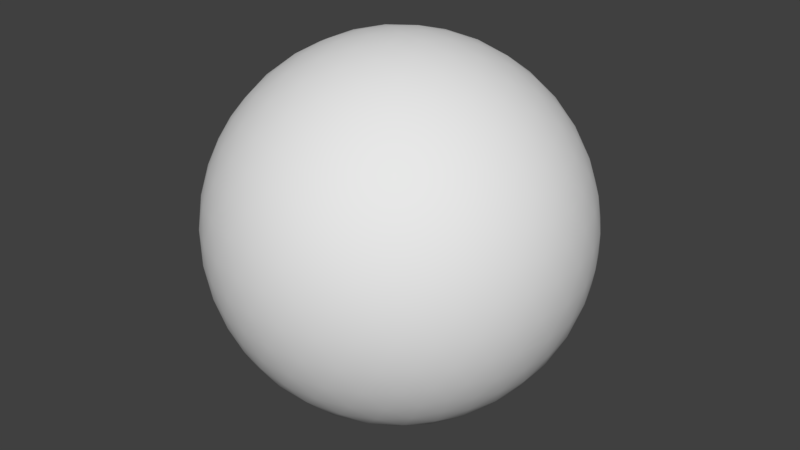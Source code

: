 # Source: Grids.blend  (saved by Blender 2.78.0; exported with 4.5.12 LTS)
import bpy
from mathutils import Matrix  # noqa: F401  (used for matrix-valued properties, if any)

bpy.ops.wm.read_factory_settings(use_empty=True)
scene = bpy.context.scene
scene.name = 'Scene'

# ---- collections
col_collection_1 = bpy.data.collections.new('Collection 1'); scene.collection.children.link(col_collection_1)

# ---- world
world_world = bpy.data.worlds.new('World'); scene.world = world_world
world_world.color = (0.05088, 0.05088, 0.05088)
world_world.use_sun_shadow = False
world_world.sun_shadow_jitter_overblur = 0.0
world_world.cycles.sampling_method = 'MANUAL'

# ---- meshes
me_icosphere_009 = bpy.data.meshes.new('Icosphere.009')
me_icosphere_009.from_pydata([(2.536e-08, 1.209e-08, -5.681), (4.111, -2.987, -2.541), (-1.57, -4.833, -2.541), (-5.082, 1.209e-08, -2.541), (-1.57, 4.833, -2.541), (4.111, 2.987, -2.541), (1.57, -4.833, 2.541), (-4.111, -2.987, 2.541), (-4.111, 2.987, 2.541), (1.57, 4.833, 2.541), (5.082, 1.209e-08, 2.541), (2.536e-08, 1.209e-08, 5.681), (-1.447, -4.455, -3.215), (-1.275, -3.923, -3.907), (-1.051, -3.234, -4.552), (-0.7881, -2.425, -5.077), (-0.5098, -1.569, -5.437), (-0.2412, -0.7425, -5.628), (0.6316, -0.4589, -5.628), (1.335, -0.9698, -5.437), (2.063, -1.499, -5.077), (2.751, -1.999, -4.552), (3.337, -2.424, -3.907), (3.79, -2.753, -3.215), (3.548, -3.496, -2.733), (2.827, -3.994, -2.887), (1.963, -4.424, -2.975), (1.012, -4.733, -2.975), (0.06021, -4.893, -2.887), (-0.8159, -4.914, -2.733), (4.421, 2.294, -2.733), (4.672, 1.455, -2.887), (4.814, 0.4997, -2.975), (4.814, -0.4997, -2.975), (4.672, -1.455, -2.887), (4.421, -2.294, -2.733), (0.6316, 0.4589, -5.628), (1.335, 0.9698, -5.437), (2.063, 1.499, -5.077), (2.751, 1.999, -4.552), (3.337, 2.424, -3.907), (3.79, 2.753, -3.215), (-4.684, 1.695e-08, -3.215), (-4.125, 2.088e-08, -3.907), (-3.4, 2.311e-08, -4.552), (-2.55, 2.311e-08, -5.077), (-1.65, 2.088e-08, -5.437), (-0.7807, 1.695e-08, -5.628), (-2.228, -4.455, -2.733), (-2.925, -3.923, -2.887), (-3.601, -3.234, -2.975), (-4.188, -2.425, -2.975), (-4.635, -1.569, -2.887), (-4.926, -0.7425, -2.733), (-1.447, 4.455, -3.215), (-1.275, 3.923, -3.907), (-1.051, 3.234, -4.552), (-0.7881, 2.425, -5.077), (-0.5098, 1.569, -5.437), (-0.2412, 0.7425, -5.628), (-4.926, 0.7425, -2.733), (-4.635, 1.569, -2.887), (-4.188, 2.425, -2.975), (-3.601, 3.234, -2.975), (-2.925, 3.923, -2.887), (-2.228, 4.455, -2.733), (-0.8159, 4.914, -2.733), (0.06021, 4.893, -2.887), (1.012, 4.733, -2.975), (1.963, 4.424, -2.975), (2.827, 3.994, -2.887), (3.548, 3.496, -2.733), (5.316, -0.4589, 1.952), (5.46, -0.9698, 1.237), (5.464, -1.499, 0.4251), (5.301, -1.999, -0.4251), (4.987, -2.424, -1.237), (4.57, -2.753, -1.952), (4.57, 2.753, -1.952), (4.987, 2.424, -1.237), (5.301, 1.999, -0.4251), (5.464, 1.499, 0.4251), (5.46, 0.9698, 1.237), (5.316, 0.4589, 1.952), (1.206, -5.198, 1.952), (0.7648, -5.492, 1.237), (0.2627, -5.659, 0.4251), (-0.2627, -5.659, -0.4251), (-0.7648, -5.492, -1.237), (-1.206, -5.198, -1.952), (4.031, -3.496, -1.952), (3.847, -3.994, -1.237), (3.539, -4.424, -0.4251), (3.114, -4.733, 0.4251), (2.609, -4.893, 1.237), (2.079, -4.914, 1.952), (-4.57, -2.753, 1.952), (-4.987, -2.424, 1.237), (-5.301, -1.999, 0.4251), (-5.464, -1.499, -0.4251), (-5.46, -0.9698, -1.237), (-5.316, -0.4589, -1.952), (-2.079, -4.914, -1.952), (-2.609, -4.893, -1.237), (-3.114, -4.733, -0.4251), (-3.539, -4.424, 0.4251), (-3.847, -3.994, 1.237), (-4.031, -3.496, 1.952), (-4.031, 3.496, 1.952), (-3.847, 3.994, 1.237), (-3.539, 4.424, 0.4251), (-3.114, 4.733, -0.4251), (-2.609, 4.893, -1.237), (-2.079, 4.914, -1.952), (-5.316, 0.4589, -1.952), (-5.46, 0.9698, -1.237), (-5.464, 1.499, -0.4251), (-5.301, 1.999, 0.4251), (-4.987, 2.424, 1.237), (-4.57, 2.753, 1.952), (2.079, 4.914, 1.952), (2.609, 4.893, 1.237), (3.114, 4.733, 0.4251), (3.539, 4.424, -0.4251), (3.847, 3.994, -1.237), (4.031, 3.496, -1.952), (-1.206, 5.198, -1.952), (-0.7648, 5.492, -1.237), (-0.2627, 5.659, -0.4251), (0.2627, 5.659, 0.4251), (0.7648, 5.492, 1.237), (1.206, 5.198, 1.952), (4.926, -0.7425, 2.733), (4.635, -1.569, 2.887), (4.188, -2.425, 2.975), (3.601, -3.234, 2.975), (2.925, -3.923, 2.887), (2.228, -4.455, 2.733), (0.8159, -4.914, 2.733), (-0.06021, -4.893, 2.887), (-1.012, -4.733, 2.975), (-1.963, -4.424, 2.975), (-2.827, -3.994, 2.887), (-3.548, -3.496, 2.733), (-4.421, -2.294, 2.733), (-4.672, -1.455, 2.887), (-4.814, -0.4997, 2.975), (-4.814, 0.4997, 2.975), (-4.672, 1.455, 2.887), (-4.421, 2.294, 2.733), (-3.548, 3.496, 2.733), (-2.827, 3.994, 2.887), (-1.963, 4.424, 2.975), (-1.012, 4.733, 2.975), (-0.06021, 4.893, 2.887), (0.8159, 4.914, 2.733), (2.228, 4.455, 2.733), (2.925, 3.923, 2.887), (3.601, 3.234, 2.975), (4.188, 2.425, 2.975), (4.635, 1.569, 2.887), (4.926, 0.7425, 2.733), (0.2412, -0.7425, 5.628), (0.5098, -1.569, 5.437), (0.7881, -2.425, 5.077), (1.051, -3.234, 4.552), (1.275, -3.923, 3.907), (1.447, -4.455, 3.215), (4.684, 1.695e-08, 3.215), (4.125, 2.088e-08, 3.907), (3.4, 2.311e-08, 4.552), (2.55, 2.311e-08, 5.077), (1.65, 2.088e-08, 5.437), (0.7807, 1.695e-08, 5.628), (-0.6316, -0.4589, 5.628), (-1.335, -0.9698, 5.437), (-2.063, -1.499, 5.077), (-2.751, -1.999, 4.552), (-3.337, -2.424, 3.907), (-3.79, -2.753, 3.215), (-0.6316, 0.4589, 5.628), (-1.335, 0.9698, 5.437), (-2.063, 1.499, 5.077), (-2.751, 1.999, 4.552), (-3.337, 2.424, 3.907), (-3.79, 2.753, 3.215), (0.2412, 0.7425, 5.628), (0.5098, 1.569, 5.437), (0.7881, 2.425, 5.077), (1.051, 3.234, 4.552), (1.275, 3.923, 3.907), (1.447, 4.455, 3.215), (1.096, 0.7963, 5.518), (2.027, 0.8347, 5.242), (1.42, 1.669, 5.242), (2.953, 0.8488, 4.779), (2.378, 1.727, 4.862), (1.72, 2.547, 4.779), (3.782, 0.8347, 4.157), (3.286, 1.727, 4.301), (2.658, 2.591, 4.301), (1.963, 3.339, 4.157), (4.445, 0.7963, 3.448), (4.053, 1.669, 3.614), (3.505, 2.547, 3.675), (2.84, 3.339, 3.614), (2.131, 3.981, 3.448), (-0.4186, 1.288, 5.518), (-0.1676, 2.185, 5.242), (-1.149, 1.866, 5.242), (0.1053, 3.071, 4.779), (-0.9082, 2.795, 4.862), (-1.89, 2.423, 4.779), (0.3748, 3.855, 4.157), (-0.6275, 3.659, 4.301), (-1.643, 3.329, 4.301), (-2.569, 2.898, 4.157), (0.6162, 4.473, 3.448), (-0.3353, 4.371, 3.614), (-1.339, 4.12, 3.675), (-2.298, 3.733, 3.614), (-3.128, 3.257, 3.448), (-1.355, 2.028e-08, 5.518), (-2.13, 0.5159, 5.242), (-2.13, -0.5159, 5.242), (-2.888, 1.049, 4.779), (-2.939, -8.493e-08, 4.862), (-2.888, -1.049, 4.779), (-3.55, 1.548, 4.157), (-3.674, 0.5338, 4.301), (-3.674, -0.5338, 4.301), (-3.55, -1.548, 4.157), (-4.064, 1.968, 3.448), (-4.26, 1.032, 3.614), (-4.332, 2.507e-08, 3.675), (-4.26, -1.032, 3.614), (-4.064, -1.968, 3.448), (-0.4186, -1.288, 5.518), (-1.149, -1.866, 5.242), (-0.1676, -2.185, 5.242), (-1.89, -2.423, 4.779), (-0.9082, -2.795, 4.862), (0.1053, -3.071, 4.779), (-2.569, -2.898, 4.157), (-1.643, -3.329, 4.301), (-0.6275, -3.659, 4.301), (0.3748, -3.855, 4.157), (-3.128, -3.257, 3.448), (-2.298, -3.733, 3.614), (-1.339, -4.12, 3.675), (-0.3353, -4.371, 3.614), (0.6162, -4.473, 3.448), (1.096, -0.7963, 5.518), (1.42, -1.669, 5.242), (2.027, -0.8347, 5.242), (1.72, -2.547, 4.779), (2.378, -1.727, 4.862), (2.953, -0.8488, 4.779), (1.963, -3.339, 4.157), (2.658, -2.591, 4.301), (3.286, -1.727, 4.301), (3.782, -0.8347, 4.157), (2.131, -3.981, 3.448), (2.84, -3.339, 3.614), (3.505, -2.547, 3.675), (4.053, -1.669, 3.614), (4.445, -0.7963, 3.448), (5.122, 1.288, 2.093), (5.202, 1.866, 1.317), (4.763, 2.185, 2.194), (5.12, 2.423, 0.4463), (4.755, 2.795, 1.362), (4.227, 3.071, 2.231), (4.867, 2.898, -0.4388), (4.582, 3.329, 0.4541), (4.128, 3.659, 1.362), (3.55, 3.855, 2.194), (4.483, 3.257, -1.256), (4.26, 3.733, -0.4389), (3.886, 4.12, 0.4463), (3.383, 4.371, 1.317), (2.808, 4.473, 2.093), (0.3575, 5.27, 2.093), (-0.1676, 5.524, 1.317), (-0.6065, 5.205, 2.194), (-0.7221, 5.618, 0.4463), (-1.189, 5.386, 1.362), (-1.615, 4.969, 2.231), (-1.252, 5.524, -0.4389), (-1.75, 5.386, 0.4541), (-2.204, 5.056, 1.362), (-2.569, 4.568, 2.194), (-1.712, 5.27, -1.256), (-2.234, 5.205, -0.4389), (-2.718, 4.969, 0.4463), (-3.111, 4.568, 1.317), (-3.387, 4.053, 2.093), (-4.901, 1.968, 2.093), (-5.306, 1.548, 1.317), (-5.138, 1.032, 2.194), (-5.566, 1.049, 0.4463), (-5.49, 0.5338, 1.362), (-5.225, 1.892e-07, 2.231), (-5.641, 0.5159, -0.4388), (-5.663, 1.378e-07, 0.4541), (-5.49, -0.5338, 1.362), (-5.138, -1.032, 2.194), (-5.541, 2.028e-08, -1.256), (-5.641, -0.5159, -0.4388), (-5.566, -1.049, 0.4463), (-5.306, -1.548, 1.317), (-4.901, -1.968, 2.093), (-3.387, -4.053, 2.093), (-3.111, -4.568, 1.317), (-2.569, -4.568, 2.194), (-2.718, -4.969, 0.4463), (-2.204, -5.056, 1.362), (-1.615, -4.969, 2.231), (-2.234, -5.205, -0.4389), (-1.75, -5.386, 0.4541), (-1.189, -5.386, 1.362), (-0.6065, -5.205, 2.194), (-1.712, -5.27, -1.256), (-1.252, -5.524, -0.4389), (-0.7221, -5.618, 0.4463), (-0.1676, -5.524, 1.317), (0.3575, -5.27, 2.093), (2.808, -4.473, 2.093), (3.383, -4.371, 1.317), (3.55, -3.855, 2.194), (3.886, -4.12, 0.4463), (4.128, -3.659, 1.362), (4.227, -3.071, 2.231), (4.26, -3.733, -0.4389), (4.582, -3.329, 0.4541), (4.755, -2.795, 1.362), (4.763, -2.185, 2.194), (4.483, -3.257, -1.256), (4.867, -2.898, -0.4388), (5.12, -2.423, 0.4463), (5.202, -1.866, 1.317), (5.122, -1.288, 2.093), (1.712, 5.27, 1.256), (2.234, 5.205, 0.4389), (1.252, 5.524, 0.4389), (2.718, 4.969, -0.4463), (1.75, 5.386, -0.4541), (0.7221, 5.618, -0.4463), (3.111, 4.568, -1.317), (2.204, 5.056, -1.362), (1.189, 5.386, -1.362), (0.1676, 5.524, -1.317), (3.387, 4.053, -2.093), (2.569, 4.568, -2.194), (1.615, 4.969, -2.231), (0.6065, 5.205, -2.194), (-0.3575, 5.27, -2.093), (-4.483, 3.257, 1.256), (-4.26, 3.733, 0.4389), (-4.867, 2.898, 0.4388), (-3.886, 4.12, -0.4463), (-4.582, 3.329, -0.4541), (-5.12, 2.423, -0.4463), (-3.383, 4.371, -1.317), (-4.128, 3.659, -1.362), (-4.755, 2.795, -1.362), (-5.202, 1.866, -1.317), (-2.808, 4.473, -2.093), (-3.55, 3.855, -2.194), (-4.227, 3.071, -2.231), (-4.763, 2.185, -2.194), (-5.122, 1.288, -2.093), (-4.483, -3.257, 1.256), (-4.867, -2.898, 0.4388), (-4.26, -3.733, 0.4389), (-5.12, -2.423, -0.4463), (-4.582, -3.329, -0.4541), (-3.886, -4.12, -0.4463), (-5.202, -1.866, -1.317), (-4.755, -2.795, -1.362), (-4.128, -3.659, -1.362), (-3.383, -4.371, -1.317), (-5.122, -1.288, -2.093), (-4.763, -2.185, -2.194), (-4.227, -3.071, -2.231), (-3.55, -3.855, -2.194), (-2.808, -4.473, -2.093), (1.712, -5.27, 1.256), (1.252, -5.524, 0.4389), (2.234, -5.205, 0.4389), (0.7221, -5.618, -0.4463), (1.75, -5.386, -0.4541), (2.718, -4.969, -0.4463), (0.1676, -5.524, -1.317), (1.189, -5.386, -1.362), (2.204, -5.056, -1.362), (3.111, -4.568, -1.317), (-0.3575, -5.27, -2.093), (0.6065, -5.205, -2.194), (1.615, -4.969, -2.231), (2.569, -4.568, -2.194), (3.387, -4.053, -2.093), (5.541, 2.028e-08, 1.256), (5.641, -0.5159, 0.4388), (5.641, 0.5159, 0.4388), (5.566, -1.049, -0.4463), (5.663, 1.378e-07, -0.4541), (5.566, 1.049, -0.4463), (5.306, -1.548, -1.317), (5.49, -0.5338, -1.362), (5.49, 0.5338, -1.362), (5.306, 1.548, -1.317), (4.901, -1.968, -2.093), (5.138, -1.032, -2.194), (5.225, 2.507e-08, -2.231), (5.138, 1.032, -2.194), (4.901, 1.968, -2.093), (3.128, 3.257, -3.448), (2.569, 2.898, -4.157), (2.298, 3.733, -3.614), (1.89, 2.423, -4.779), (1.643, 3.329, -4.301), (1.339, 4.12, -3.675), (1.149, 1.866, -5.242), (0.9082, 2.795, -4.862), (0.6275, 3.659, -4.301), (0.3353, 4.371, -3.614), (0.4186, 1.288, -5.518), (0.1676, 2.185, -5.242), (-0.1053, 3.071, -4.779), (-0.3748, 3.855, -4.157), (-0.6162, 4.473, -3.448), (-2.131, 3.981, -3.448), (-1.963, 3.339, -4.157), (-2.84, 3.339, -3.614), (-1.72, 2.547, -4.779), (-2.658, 2.591, -4.301), (-3.505, 2.547, -3.675), (-1.42, 1.669, -5.242), (-2.378, 1.727, -4.862), (-3.286, 1.727, -4.301), (-4.053, 1.669, -3.614), (-1.096, 0.7963, -5.518), (-2.027, 0.8347, -5.242), (-2.953, 0.8488, -4.779), (-3.782, 0.8347, -4.157), (-4.445, 0.7963, -3.448), (-4.445, -0.7963, -3.448), (-3.782, -0.8347, -4.157), (-4.053, -1.669, -3.614), (-2.953, -0.8488, -4.779), (-3.286, -1.727, -4.301), (-3.505, -2.547, -3.675), (-2.027, -0.8347, -5.242), (-2.378, -1.727, -4.862), (-2.658, -2.591, -4.301), (-2.84, -3.339, -3.614), (-1.096, -0.7963, -5.518), (-1.42, -1.669, -5.242), (-1.72, -2.547, -4.779), (-1.963, -3.339, -4.157), (-2.131, -3.981, -3.448), (4.064, 1.968, -3.448), (4.26, 1.032, -3.614), (3.55, 1.548, -4.157), (4.332, -8.437e-08, -3.675), (3.674, 0.5338, -4.301), (2.888, 1.049, -4.779), (4.26, -1.032, -3.614), (3.674, -0.5338, -4.301), (2.939, 2.643e-08, -4.862), (2.13, 0.5159, -5.242), (4.064, -1.968, -3.448), (3.55, -1.548, -4.157), (2.888, -1.049, -4.779), (2.13, -0.5159, -5.242), (1.355, 7.161e-08, -5.518), (-0.6162, -4.473, -3.448), (-0.3748, -3.855, -4.157), (0.3353, -4.371, -3.614), (-0.1053, -3.071, -4.779), (0.6275, -3.659, -4.301), (1.339, -4.12, -3.675), (0.1676, -2.185, -5.242), (0.9082, -2.795, -4.862), (1.643, -3.329, -4.301), (2.298, -3.733, -3.614), (0.4186, -1.288, -5.518), (1.149, -1.866, -5.242), (1.89, -2.423, -4.779), (2.569, -2.898, -4.157), (3.128, -3.257, -3.448)], [], [(0, 18, 17), (1, 23, 35), (0, 17, 47), (0, 47, 59), (0, 59, 36), (1, 35, 77), (2, 29, 89), (3, 53, 101), (4, 65, 113), (5, 71, 125), (1, 77, 90), (2, 89, 102), (3, 101, 114), (4, 113, 126), (5, 125, 78), (6, 137, 167), (7, 143, 179), (8, 149, 185), (9, 155, 191), (10, 161, 168), (173, 186, 11), (172, 192, 173), (171, 193, 172), (170, 195, 171), (169, 198, 170), (168, 202, 169), (173, 192, 186), (192, 187, 186), (172, 193, 192), (193, 194, 192), (192, 194, 187), (194, 188, 187), (171, 195, 193), (195, 196, 193), (193, 196, 194), (196, 197, 194), (194, 197, 188), (197, 189, 188), (170, 198, 195), (198, 199, 195), (195, 199, 196), (199, 200, 196), (196, 200, 197), (200, 201, 197), (197, 201, 189), (201, 190, 189), (169, 202, 198), (202, 203, 198), (198, 203, 199), (203, 204, 199), (199, 204, 200), (204, 205, 200), (200, 205, 201), (205, 206, 201), (201, 206, 190), (206, 191, 190), (168, 161, 202), (161, 160, 202), (202, 160, 203), (160, 159, 203), (203, 159, 204), (159, 158, 204), (204, 158, 205), (158, 157, 205), (205, 157, 206), (157, 156, 206), (206, 156, 191), (156, 9, 191), (186, 180, 11), (187, 207, 186), (188, 208, 187), (189, 210, 188), (190, 213, 189), (191, 217, 190), (186, 207, 180), (207, 181, 180), (187, 208, 207), (208, 209, 207), (207, 209, 181), (209, 182, 181), (188, 210, 208), (210, 211, 208), (208, 211, 209), (211, 212, 209), (209, 212, 182), (212, 183, 182), (189, 213, 210), (213, 214, 210), (210, 214, 211), (214, 215, 211), (211, 215, 212), (215, 216, 212), (212, 216, 183), (216, 184, 183), (190, 217, 213), (217, 218, 213), (213, 218, 214), (218, 219, 214), (214, 219, 215), (219, 220, 215), (215, 220, 216), (220, 221, 216), (216, 221, 184), (221, 185, 184), (191, 155, 217), (155, 154, 217), (217, 154, 218), (154, 153, 218), (218, 153, 219), (153, 152, 219), (219, 152, 220), (152, 151, 220), (220, 151, 221), (151, 150, 221), (221, 150, 185), (150, 8, 185), (180, 174, 11), (181, 222, 180), (182, 223, 181), (183, 225, 182), (184, 228, 183), (185, 232, 184), (180, 222, 174), (222, 175, 174), (181, 223, 222), (223, 224, 222), (222, 224, 175), (224, 176, 175), (182, 225, 223), (225, 226, 223), (223, 226, 224), (226, 227, 224), (224, 227, 176), (227, 177, 176), (183, 228, 225), (228, 229, 225), (225, 229, 226), (229, 230, 226), (226, 230, 227), (230, 231, 227), (227, 231, 177), (231, 178, 177), (184, 232, 228), (232, 233, 228), (228, 233, 229), (233, 234, 229), (229, 234, 230), (234, 235, 230), (230, 235, 231), (235, 236, 231), (231, 236, 178), (236, 179, 178), (185, 149, 232), (149, 148, 232), (232, 148, 233), (148, 147, 233), (233, 147, 234), (147, 146, 234), (234, 146, 235), (146, 145, 235), (235, 145, 236), (145, 144, 236), (236, 144, 179), (144, 7, 179), (174, 162, 11), (175, 237, 174), (176, 238, 175), (177, 240, 176), (178, 243, 177), (179, 247, 178), (174, 237, 162), (237, 163, 162), (175, 238, 237), (238, 239, 237), (237, 239, 163), (239, 164, 163), (176, 240, 238), (240, 241, 238), (238, 241, 239), (241, 242, 239), (239, 242, 164), (242, 165, 164), (177, 243, 240), (243, 244, 240), (240, 244, 241), (244, 245, 241), (241, 245, 242), (245, 246, 242), (242, 246, 165), (246, 166, 165), (178, 247, 243), (247, 248, 243), (243, 248, 244), (248, 249, 244), (244, 249, 245), (249, 250, 245), (245, 250, 246), (250, 251, 246), (246, 251, 166), (251, 167, 166), (179, 143, 247), (143, 142, 247), (247, 142, 248), (142, 141, 248), (248, 141, 249), (141, 140, 249), (249, 140, 250), (140, 139, 250), (250, 139, 251), (139, 138, 251), (251, 138, 167), (138, 6, 167), (162, 173, 11), (163, 252, 162), (164, 253, 163), (165, 255, 164), (166, 258, 165), (167, 262, 166), (162, 252, 173), (252, 172, 173), (163, 253, 252), (253, 254, 252), (252, 254, 172), (254, 171, 172), (164, 255, 253), (255, 256, 253), (253, 256, 254), (256, 257, 254), (254, 257, 171), (257, 170, 171), (165, 258, 255), (258, 259, 255), (255, 259, 256), (259, 260, 256), (256, 260, 257), (260, 261, 257), (257, 261, 170), (261, 169, 170), (166, 262, 258), (262, 263, 258), (258, 263, 259), (263, 264, 259), (259, 264, 260), (264, 265, 260), (260, 265, 261), (265, 266, 261), (261, 266, 169), (266, 168, 169), (167, 137, 262), (137, 136, 262), (262, 136, 263), (136, 135, 263), (263, 135, 264), (135, 134, 264), (264, 134, 265), (134, 133, 265), (265, 133, 266), (133, 132, 266), (266, 132, 168), (132, 10, 168), (83, 161, 10), (82, 267, 83), (81, 268, 82), (80, 270, 81), (79, 273, 80), (78, 277, 79), (83, 267, 161), (267, 160, 161), (82, 268, 267), (268, 269, 267), (267, 269, 160), (269, 159, 160), (81, 270, 268), (270, 271, 268), (268, 271, 269), (271, 272, 269), (269, 272, 159), (272, 158, 159), (80, 273, 270), (273, 274, 270), (270, 274, 271), (274, 275, 271), (271, 275, 272), (275, 276, 272), (272, 276, 158), (276, 157, 158), (79, 277, 273), (277, 278, 273), (273, 278, 274), (278, 279, 274), (274, 279, 275), (279, 280, 275), (275, 280, 276), (280, 281, 276), (276, 281, 157), (281, 156, 157), (78, 125, 277), (125, 124, 277), (277, 124, 278), (124, 123, 278), (278, 123, 279), (123, 122, 279), (279, 122, 280), (122, 121, 280), (280, 121, 281), (121, 120, 281), (281, 120, 156), (120, 9, 156), (131, 155, 9), (130, 282, 131), (129, 283, 130), (128, 285, 129), (127, 288, 128), (126, 292, 127), (131, 282, 155), (282, 154, 155), (130, 283, 282), (283, 284, 282), (282, 284, 154), (284, 153, 154), (129, 285, 283), (285, 286, 283), (283, 286, 284), (286, 287, 284), (284, 287, 153), (287, 152, 153), (128, 288, 285), (288, 289, 285), (285, 289, 286), (289, 290, 286), (286, 290, 287), (290, 291, 287), (287, 291, 152), (291, 151, 152), (127, 292, 288), (292, 293, 288), (288, 293, 289), (293, 294, 289), (289, 294, 290), (294, 295, 290), (290, 295, 291), (295, 296, 291), (291, 296, 151), (296, 150, 151), (126, 113, 292), (113, 112, 292), (292, 112, 293), (112, 111, 293), (293, 111, 294), (111, 110, 294), (294, 110, 295), (110, 109, 295), (295, 109, 296), (109, 108, 296), (296, 108, 150), (108, 8, 150), (119, 149, 8), (118, 297, 119), (117, 298, 118), (116, 300, 117), (115, 303, 116), (114, 307, 115), (119, 297, 149), (297, 148, 149), (118, 298, 297), (298, 299, 297), (297, 299, 148), (299, 147, 148), (117, 300, 298), (300, 301, 298), (298, 301, 299), (301, 302, 299), (299, 302, 147), (302, 146, 147), (116, 303, 300), (303, 304, 300), (300, 304, 301), (304, 305, 301), (301, 305, 302), (305, 306, 302), (302, 306, 146), (306, 145, 146), (115, 307, 303), (307, 308, 303), (303, 308, 304), (308, 309, 304), (304, 309, 305), (309, 310, 305), (305, 310, 306), (310, 311, 306), (306, 311, 145), (311, 144, 145), (114, 101, 307), (101, 100, 307), (307, 100, 308), (100, 99, 308), (308, 99, 309), (99, 98, 309), (309, 98, 310), (98, 97, 310), (310, 97, 311), (97, 96, 311), (311, 96, 144), (96, 7, 144), (107, 143, 7), (106, 312, 107), (105, 313, 106), (104, 315, 105), (103, 318, 104), (102, 322, 103), (107, 312, 143), (312, 142, 143), (106, 313, 312), (313, 314, 312), (312, 314, 142), (314, 141, 142), (105, 315, 313), (315, 316, 313), (313, 316, 314), (316, 317, 314), (314, 317, 141), (317, 140, 141), (104, 318, 315), (318, 319, 315), (315, 319, 316), (319, 320, 316), (316, 320, 317), (320, 321, 317), (317, 321, 140), (321, 139, 140), (103, 322, 318), (322, 323, 318), (318, 323, 319), (323, 324, 319), (319, 324, 320), (324, 325, 320), (320, 325, 321), (325, 326, 321), (321, 326, 139), (326, 138, 139), (102, 89, 322), (89, 88, 322), (322, 88, 323), (88, 87, 323), (323, 87, 324), (87, 86, 324), (324, 86, 325), (86, 85, 325), (325, 85, 326), (85, 84, 326), (326, 84, 138), (84, 6, 138), (95, 137, 6), (94, 327, 95), (93, 328, 94), (92, 330, 93), (91, 333, 92), (90, 337, 91), (95, 327, 137), (327, 136, 137), (94, 328, 327), (328, 329, 327), (327, 329, 136), (329, 135, 136), (93, 330, 328), (330, 331, 328), (328, 331, 329), (331, 332, 329), (329, 332, 135), (332, 134, 135), (92, 333, 330), (333, 334, 330), (330, 334, 331), (334, 335, 331), (331, 335, 332), (335, 336, 332), (332, 336, 134), (336, 133, 134), (91, 337, 333), (337, 338, 333), (333, 338, 334), (338, 339, 334), (334, 339, 335), (339, 340, 335), (335, 340, 336), (340, 341, 336), (336, 341, 133), (341, 132, 133), (90, 77, 337), (77, 76, 337), (337, 76, 338), (76, 75, 338), (338, 75, 339), (75, 74, 339), (339, 74, 340), (74, 73, 340), (340, 73, 341), (73, 72, 341), (341, 72, 132), (72, 10, 132), (120, 131, 9), (121, 342, 120), (122, 343, 121), (123, 345, 122), (124, 348, 123), (125, 352, 124), (120, 342, 131), (342, 130, 131), (121, 343, 342), (343, 344, 342), (342, 344, 130), (344, 129, 130), (122, 345, 343), (345, 346, 343), (343, 346, 344), (346, 347, 344), (344, 347, 129), (347, 128, 129), (123, 348, 345), (348, 349, 345), (345, 349, 346), (349, 350, 346), (346, 350, 347), (350, 351, 347), (347, 351, 128), (351, 127, 128), (124, 352, 348), (352, 353, 348), (348, 353, 349), (353, 354, 349), (349, 354, 350), (354, 355, 350), (350, 355, 351), (355, 356, 351), (351, 356, 127), (356, 126, 127), (125, 71, 352), (71, 70, 352), (352, 70, 353), (70, 69, 353), (353, 69, 354), (69, 68, 354), (354, 68, 355), (68, 67, 355), (355, 67, 356), (67, 66, 356), (356, 66, 126), (66, 4, 126), (108, 119, 8), (109, 357, 108), (110, 358, 109), (111, 360, 110), (112, 363, 111), (113, 367, 112), (108, 357, 119), (357, 118, 119), (109, 358, 357), (358, 359, 357), (357, 359, 118), (359, 117, 118), (110, 360, 358), (360, 361, 358), (358, 361, 359), (361, 362, 359), (359, 362, 117), (362, 116, 117), (111, 363, 360), (363, 364, 360), (360, 364, 361), (364, 365, 361), (361, 365, 362), (365, 366, 362), (362, 366, 116), (366, 115, 116), (112, 367, 363), (367, 368, 363), (363, 368, 364), (368, 369, 364), (364, 369, 365), (369, 370, 365), (365, 370, 366), (370, 371, 366), (366, 371, 115), (371, 114, 115), (113, 65, 367), (65, 64, 367), (367, 64, 368), (64, 63, 368), (368, 63, 369), (63, 62, 369), (369, 62, 370), (62, 61, 370), (370, 61, 371), (61, 60, 371), (371, 60, 114), (60, 3, 114), (96, 107, 7), (97, 372, 96), (98, 373, 97), (99, 375, 98), (100, 378, 99), (101, 382, 100), (96, 372, 107), (372, 106, 107), (97, 373, 372), (373, 374, 372), (372, 374, 106), (374, 105, 106), (98, 375, 373), (375, 376, 373), (373, 376, 374), (376, 377, 374), (374, 377, 105), (377, 104, 105), (99, 378, 375), (378, 379, 375), (375, 379, 376), (379, 380, 376), (376, 380, 377), (380, 381, 377), (377, 381, 104), (381, 103, 104), (100, 382, 378), (382, 383, 378), (378, 383, 379), (383, 384, 379), (379, 384, 380), (384, 385, 380), (380, 385, 381), (385, 386, 381), (381, 386, 103), (386, 102, 103), (101, 53, 382), (53, 52, 382), (382, 52, 383), (52, 51, 383), (383, 51, 384), (51, 50, 384), (384, 50, 385), (50, 49, 385), (385, 49, 386), (49, 48, 386), (386, 48, 102), (48, 2, 102), (84, 95, 6), (85, 387, 84), (86, 388, 85), (87, 390, 86), (88, 393, 87), (89, 397, 88), (84, 387, 95), (387, 94, 95), (85, 388, 387), (388, 389, 387), (387, 389, 94), (389, 93, 94), (86, 390, 388), (390, 391, 388), (388, 391, 389), (391, 392, 389), (389, 392, 93), (392, 92, 93), (87, 393, 390), (393, 394, 390), (390, 394, 391), (394, 395, 391), (391, 395, 392), (395, 396, 392), (392, 396, 92), (396, 91, 92), (88, 397, 393), (397, 398, 393), (393, 398, 394), (398, 399, 394), (394, 399, 395), (399, 400, 395), (395, 400, 396), (400, 401, 396), (396, 401, 91), (401, 90, 91), (89, 29, 397), (29, 28, 397), (397, 28, 398), (28, 27, 398), (398, 27, 399), (27, 26, 399), (399, 26, 400), (26, 25, 400), (400, 25, 401), (25, 24, 401), (401, 24, 90), (24, 1, 90), (72, 83, 10), (73, 402, 72), (74, 403, 73), (75, 405, 74), (76, 408, 75), (77, 412, 76), (72, 402, 83), (402, 82, 83), (73, 403, 402), (403, 404, 402), (402, 404, 82), (404, 81, 82), (74, 405, 403), (405, 406, 403), (403, 406, 404), (406, 407, 404), (404, 407, 81), (407, 80, 81), (75, 408, 405), (408, 409, 405), (405, 409, 406), (409, 410, 406), (406, 410, 407), (410, 411, 407), (407, 411, 80), (411, 79, 80), (76, 412, 408), (412, 413, 408), (408, 413, 409), (413, 414, 409), (409, 414, 410), (414, 415, 410), (410, 415, 411), (415, 416, 411), (411, 416, 79), (416, 78, 79), (77, 35, 412), (35, 34, 412), (412, 34, 413), (34, 33, 413), (413, 33, 414), (33, 32, 414), (414, 32, 415), (32, 31, 415), (415, 31, 416), (31, 30, 416), (416, 30, 78), (30, 5, 78), (41, 71, 5), (40, 417, 41), (39, 418, 40), (38, 420, 39), (37, 423, 38), (36, 427, 37), (41, 417, 71), (417, 70, 71), (40, 418, 417), (418, 419, 417), (417, 419, 70), (419, 69, 70), (39, 420, 418), (420, 421, 418), (418, 421, 419), (421, 422, 419), (419, 422, 69), (422, 68, 69), (38, 423, 420), (423, 424, 420), (420, 424, 421), (424, 425, 421), (421, 425, 422), (425, 426, 422), (422, 426, 68), (426, 67, 68), (37, 427, 423), (427, 428, 423), (423, 428, 424), (428, 429, 424), (424, 429, 425), (429, 430, 425), (425, 430, 426), (430, 431, 426), (426, 431, 67), (431, 66, 67), (36, 59, 427), (59, 58, 427), (427, 58, 428), (58, 57, 428), (428, 57, 429), (57, 56, 429), (429, 56, 430), (56, 55, 430), (430, 55, 431), (55, 54, 431), (431, 54, 66), (54, 4, 66), (54, 65, 4), (55, 432, 54), (56, 433, 55), (57, 435, 56), (58, 438, 57), (59, 442, 58), (54, 432, 65), (432, 64, 65), (55, 433, 432), (433, 434, 432), (432, 434, 64), (434, 63, 64), (56, 435, 433), (435, 436, 433), (433, 436, 434), (436, 437, 434), (434, 437, 63), (437, 62, 63), (57, 438, 435), (438, 439, 435), (435, 439, 436), (439, 440, 436), (436, 440, 437), (440, 441, 437), (437, 441, 62), (441, 61, 62), (58, 442, 438), (442, 443, 438), (438, 443, 439), (443, 444, 439), (439, 444, 440), (444, 445, 440), (440, 445, 441), (445, 446, 441), (441, 446, 61), (446, 60, 61), (59, 47, 442), (47, 46, 442), (442, 46, 443), (46, 45, 443), (443, 45, 444), (45, 44, 444), (444, 44, 445), (44, 43, 445), (445, 43, 446), (43, 42, 446), (446, 42, 60), (42, 3, 60), (42, 53, 3), (43, 447, 42), (44, 448, 43), (45, 450, 44), (46, 453, 45), (47, 457, 46), (42, 447, 53), (447, 52, 53), (43, 448, 447), (448, 449, 447), (447, 449, 52), (449, 51, 52), (44, 450, 448), (450, 451, 448), (448, 451, 449), (451, 452, 449), (449, 452, 51), (452, 50, 51), (45, 453, 450), (453, 454, 450), (450, 454, 451), (454, 455, 451), (451, 455, 452), (455, 456, 452), (452, 456, 50), (456, 49, 50), (46, 457, 453), (457, 458, 453), (453, 458, 454), (458, 459, 454), (454, 459, 455), (459, 460, 455), (455, 460, 456), (460, 461, 456), (456, 461, 49), (461, 48, 49), (47, 17, 457), (17, 16, 457), (457, 16, 458), (16, 15, 458), (458, 15, 459), (15, 14, 459), (459, 14, 460), (14, 13, 460), (460, 13, 461), (13, 12, 461), (461, 12, 48), (12, 2, 48), (30, 41, 5), (31, 462, 30), (32, 463, 31), (33, 465, 32), (34, 468, 33), (35, 472, 34), (30, 462, 41), (462, 40, 41), (31, 463, 462), (463, 464, 462), (462, 464, 40), (464, 39, 40), (32, 465, 463), (465, 466, 463), (463, 466, 464), (466, 467, 464), (464, 467, 39), (467, 38, 39), (33, 468, 465), (468, 469, 465), (465, 469, 466), (469, 470, 466), (466, 470, 467), (470, 471, 467), (467, 471, 38), (471, 37, 38), (34, 472, 468), (472, 473, 468), (468, 473, 469), (473, 474, 469), (469, 474, 470), (474, 475, 470), (470, 475, 471), (475, 476, 471), (471, 476, 37), (476, 36, 37), (35, 23, 472), (23, 22, 472), (472, 22, 473), (22, 21, 473), (473, 21, 474), (21, 20, 474), (474, 20, 475), (20, 19, 475), (475, 19, 476), (19, 18, 476), (476, 18, 36), (18, 0, 36), (12, 29, 2), (13, 477, 12), (14, 478, 13), (15, 480, 14), (16, 483, 15), (17, 487, 16), (12, 477, 29), (477, 28, 29), (13, 478, 477), (478, 479, 477), (477, 479, 28), (479, 27, 28), (14, 480, 478), (480, 481, 478), (478, 481, 479), (481, 482, 479), (479, 482, 27), (482, 26, 27), (15, 483, 480), (483, 484, 480), (480, 484, 481), (484, 485, 481), (481, 485, 482), (485, 486, 482), (482, 486, 26), (486, 25, 26), (16, 487, 483), (487, 488, 483), (483, 488, 484), (488, 489, 484), (484, 489, 485), (489, 490, 485), (485, 490, 486), (490, 491, 486), (486, 491, 25), (491, 24, 25), (17, 18, 487), (18, 19, 487), (487, 19, 488), (19, 20, 488), (488, 20, 489), (20, 21, 489), (489, 21, 490), (21, 22, 490), (490, 22, 491), (22, 23, 491), (491, 23, 24), (23, 1, 24)])
me_icosphere_009.polygons.foreach_set('use_smooth', [True] * 980)
me_icosphere_009.use_remesh_preserve_volume = False
me_icosphere_009.use_remesh_preserve_attributes = False
me_icosphere_009.use_mirror_vertex_groups = False
me_icosphere_009.update()
me_icosphere_008 = bpy.data.meshes.new('Icosphere.008')
me_icosphere_008.from_pydata([(2.311e-08, 7.704e-09, -4.877), (3.529, -2.564, -2.181), (-1.348, -4.149, -2.181), (-4.363, 7.704e-09, -2.181), (-1.348, 4.149, -2.181), (3.529, 2.564, -2.181), (1.348, -4.149, 2.181), (-3.529, -2.564, 2.181), (-3.529, 2.564, 2.181), (1.348, 4.149, 2.181), (4.363, 7.704e-09, 2.181), (2.311e-08, 7.704e-09, 4.877), (-1.221, -3.758, -2.859), (-1.035, -3.185, -3.546), (-0.7924, -2.439, -4.149), (-0.5174, -1.592, -4.581), (-0.2442, -0.7516, -4.813), (0.6394, -0.4645, -4.813), (1.355, -0.9841, -4.581), (2.074, -1.507, -4.149), (2.709, -1.968, -3.546), (3.197, -2.323, -2.859), (2.953, -3.074, -2.371), (2.192, -3.561, -2.512), (1.282, -3.946, -2.564), (0.3198, -4.169, -2.512), (-0.5817, -4.223, -2.371), (3.836, 1.858, -2.371), (4.064, 0.9841, -2.512), (4.149, 6.376e-10, -2.564), (4.064, -0.9841, -2.512), (3.836, -1.858, -2.371), (0.6394, 0.4645, -4.813), (1.355, 0.9841, -4.581), (2.074, 1.507, -4.149), (2.709, 1.968, -3.546), (3.197, 2.323, -2.859), (-3.951, 4.939e-09, -2.859), (-3.349, 2.888e-09, -3.546), (-2.564, 2.119e-09, -4.149), (-1.674, 2.888e-09, -4.581), (-0.7903, 4.939e-09, -4.813), (-2.011, -3.758, -2.371), (-2.709, -3.185, -2.512), (-3.357, -2.439, -2.564), (-3.866, -1.592, -2.512), (-4.196, -0.7516, -2.371), (-1.221, 3.758, -2.859), (-1.035, 3.185, -3.546), (-0.7924, 2.439, -4.149), (-0.5174, 1.592, -4.581), (-0.2442, 0.7516, -4.813), (-4.196, 0.7516, -2.371), (-3.866, 1.592, -2.512), (-3.357, 2.439, -2.564), (-2.709, 3.185, -2.512), (-2.011, 3.758, -2.371), (-0.5817, 4.223, -2.371), (0.3198, 4.169, -2.512), (1.282, 3.946, -2.564), (2.192, 3.561, -2.512), (2.953, 3.074, -2.371), (4.591, -0.4645, 1.581), (4.703, -0.9841, 0.8372), (4.639, -1.507, 7.628e-09), (4.383, -1.968, -0.8372), (3.987, -2.323, -1.581), (3.987, 2.323, -1.581), (4.383, 1.968, -0.8372), (4.639, 1.507, 7.628e-09), (4.703, 0.9841, 0.8372), (4.591, 0.4645, 1.581), (0.9768, -4.51, 1.581), (0.5174, -4.777, 0.8372), (-2.74e-08, -4.877, 7.629e-09), (-0.5174, -4.777, -0.8372), (-0.9768, -4.51, -1.581), (3.441, -3.074, -1.581), (3.227, -3.561, -0.8372), (2.867, -3.946, 7.629e-09), (2.389, -4.169, 0.8372), (1.86, -4.223, 1.581), (-3.987, -2.323, 1.581), (-4.383, -1.968, 0.8372), (-4.639, -1.507, 7.628e-09), (-4.703, -0.9841, -0.8372), (-4.591, -0.4645, -1.581), (-1.86, -4.223, -1.581), (-2.389, -4.169, -0.8372), (-2.867, -3.946, 7.629e-09), (-3.227, -3.561, 0.8372), (-3.441, -3.074, 1.581), (-3.441, 3.074, 1.581), (-3.227, 3.561, 0.8372), (-2.867, 3.946, 7.629e-09), (-2.389, 4.169, -0.8372), (-1.86, 4.223, -1.581), (-4.591, 0.4645, -1.581), (-4.703, 0.9841, -0.8372), (-4.639, 1.507, 7.628e-09), (-4.383, 1.968, 0.8372), (-3.987, 2.323, 1.581), (1.86, 4.223, 1.581), (2.389, 4.169, 0.8372), (2.867, 3.946, 7.629e-09), (3.227, 3.561, -0.8372), (3.441, 3.074, -1.581), (-0.9768, 4.51, -1.581), (-0.5174, 4.777, -0.8372), (6.244e-08, 4.877, 7.629e-09), (0.5174, 4.777, 0.8372), (0.9768, 4.51, 1.581), (4.196, -0.7516, 2.371), (3.866, -1.592, 2.512), (3.357, -2.439, 2.564), (2.709, -3.185, 2.512), (2.011, -3.758, 2.371), (0.5817, -4.223, 2.371), (-0.3198, -4.169, 2.512), (-1.282, -3.946, 2.564), (-2.192, -3.561, 2.512), (-2.953, -3.074, 2.371), (-3.836, -1.858, 2.371), (-4.064, -0.9841, 2.512), (-4.149, 6.376e-10, 2.564), (-4.064, 0.9841, 2.512), (-3.836, 1.858, 2.371), (-2.953, 3.074, 2.371), (-2.192, 3.561, 2.512), (-1.282, 3.946, 2.564), (-0.3198, 4.169, 2.512), (0.5817, 4.223, 2.371), (2.011, 3.758, 2.371), (2.709, 3.185, 2.512), (3.357, 2.439, 2.564), (3.866, 1.592, 2.512), (4.196, 0.7516, 2.371), (0.2442, -0.7516, 4.813), (0.5174, -1.592, 4.581), (0.7924, -2.439, 4.149), (1.035, -3.185, 3.546), (1.221, -3.758, 2.859), (3.951, 4.939e-09, 2.859), (3.349, 2.888e-09, 3.546), (2.564, 2.119e-09, 4.149), (1.674, 2.888e-09, 4.581), (0.7903, 4.939e-09, 4.813), (-0.6394, -0.4645, 4.813), (-1.355, -0.9841, 4.581), (-2.074, -1.507, 4.149), (-2.709, -1.968, 3.546), (-3.197, -2.323, 2.859), (-0.6394, 0.4645, 4.813), (-1.355, 0.9841, 4.581), (-2.074, 1.507, 4.149), (-2.709, 1.968, 3.546), (-3.197, 2.323, 2.859), (0.2442, 0.7516, 4.813), (0.5174, 1.592, 4.581), (0.7924, 2.439, 4.149), (1.035, 3.185, 3.546), (1.221, 3.758, 2.859), (1.119, 0.8129, 4.677), (2.063, 0.8498, 4.337), (1.446, 1.7, 4.337), (2.957, 0.8498, 3.785), (2.395, 1.74, 3.876), (1.722, 2.549, 3.785), (3.683, 0.8129, 3.093), (3.233, 1.7, 3.233), (2.615, 2.549, 3.233), (1.911, 3.252, 3.093), (-0.4274, 1.315, 4.677), (-0.1707, 2.225, 4.337), (-1.17, 1.9, 4.337), (0.1054, 3.074, 3.785), (-0.915, 2.816, 3.876), (-1.892, 2.425, 3.785), (0.365, 3.754, 3.093), (-0.6174, 3.6, 3.233), (-1.616, 3.275, 3.233), (-2.502, 2.823, 3.093), (-1.383, 6.378e-10, 4.677), (-2.169, 0.5252, 4.337), (-2.169, -0.5252, 4.337), (-2.891, 1.05, 3.785), (-2.961, -9.827e-08, 3.876), (-2.891, -1.05, 3.785), (-3.457, 1.507, 3.093), (-3.614, 0.5252, 3.233), (-3.614, -0.5252, 3.233), (-3.457, -1.507, 3.093), (-0.4274, -1.315, 4.677), (-1.17, -1.9, 4.337), (-0.1707, -2.225, 4.337), (-1.892, -2.425, 3.785), (-0.915, -2.816, 3.876), (0.1054, -3.074, 3.785), (-2.502, -2.823, 3.093), (-1.616, -3.275, 3.233), (-0.6174, -3.6, 3.233), (0.365, -3.754, 3.093), (1.119, -0.8129, 4.677), (1.446, -1.7, 4.337), (2.063, -0.8498, 4.337), (1.722, -2.549, 3.785), (2.395, -1.74, 3.876), (2.957, -0.8498, 3.785), (1.911, -3.252, 3.093), (2.615, -2.549, 3.233), (3.233, -1.7, 3.233), (3.683, -0.8129, 3.093), (4.375, 1.315, 1.71), (4.402, 1.9, 0.8935), (3.956, 2.225, 1.787), (4.232, 2.425, 9.707e-09), (3.876, 2.816, 0.915), (3.338, 3.075, 1.787), (3.885, 2.823, -0.8548), (3.614, 3.275, 9.707e-09), (3.168, 3.6, 0.8935), (2.603, 3.754, 1.71), (0.1009, 4.567, 1.71), (-0.4468, 4.774, 0.8935), (-0.8935, 4.449, 1.787), (-0.999, 4.774, 9.707e-09), (-1.48, 4.556, 0.915), (-1.892, 4.125, 1.787), (-1.484, 4.567, -0.8548), (-1.998, 4.449, 9.707e-09), (-2.445, 4.125, 0.8935), (-2.766, 3.635, 1.71), (-4.312, 1.507, 1.71), (-4.678, 1.05, 0.8935), (-4.508, 0.5252, 1.787), (-4.849, 0.5252, 9.706e-09), (-4.791, 4.598e-08, 0.915), (-4.508, -0.5252, 1.787), (-4.802, 4.556e-08, -0.8548), (-4.849, -0.5252, 9.706e-09), (-4.678, -1.05, 0.8935), (-4.312, -1.507, 1.71), (-2.766, -3.635, 1.71), (-2.445, -4.125, 0.8935), (-1.892, -4.125, 1.787), (-1.998, -4.449, 9.707e-09), (-1.48, -4.556, 0.915), (-0.8935, -4.449, 1.787), (-1.484, -4.567, -0.8548), (-0.999, -4.774, 9.707e-09), (-0.4468, -4.774, 0.8935), (0.1009, -4.567, 1.71), (2.603, -3.754, 1.71), (3.168, -3.6, 0.8935), (3.338, -3.075, 1.787), (3.614, -3.275, 9.707e-09), (3.876, -2.816, 0.915), (3.956, -2.225, 1.787), (3.885, -2.823, -0.8548), (4.232, -2.425, 9.707e-09), (4.402, -1.9, 0.8935), (4.375, -1.315, 1.71), (1.484, 4.567, 0.8548), (1.998, 4.449, 9.707e-09), (0.999, 4.774, 9.707e-09), (2.445, 4.125, -0.8935), (1.48, 4.556, -0.915), (0.4468, 4.774, -0.8935), (2.766, 3.635, -1.71), (1.892, 4.125, -1.787), (0.8935, 4.449, -1.787), (-0.1009, 4.567, -1.71), (-3.885, 2.823, 0.8548), (-3.614, 3.275, 9.707e-09), (-4.232, 2.425, 9.707e-09), (-3.168, 3.6, -0.8935), (-3.876, 2.816, -0.915), (-4.402, 1.9, -0.8935), (-2.603, 3.754, -1.71), (-3.338, 3.075, -1.787), (-3.956, 2.225, -1.787), (-4.375, 1.315, -1.71), (-3.885, -2.823, 0.8548), (-4.232, -2.425, 9.707e-09), (-3.614, -3.275, 9.707e-09), (-4.402, -1.9, -0.8935), (-3.876, -2.816, -0.915), (-3.168, -3.6, -0.8935), (-4.375, -1.315, -1.71), (-3.956, -2.225, -1.787), (-3.338, -3.075, -1.787), (-2.603, -3.754, -1.71), (1.484, -4.567, 0.8548), (0.999, -4.774, 9.707e-09), (1.998, -4.449, 9.707e-09), (0.4468, -4.774, -0.8935), (1.48, -4.556, -0.915), (2.445, -4.125, -0.8935), (-0.1009, -4.567, -1.71), (0.8935, -4.449, -1.787), (1.892, -4.125, -1.787), (2.766, -3.635, -1.71), (4.802, 6.377e-10, 0.8548), (4.849, -0.5252, 9.706e-09), (4.849, 0.5252, 9.706e-09), (4.678, -1.05, -0.8935), (4.791, 9.406e-08, -0.915), (4.678, 1.05, -0.8935), (4.312, -1.507, -1.71), (4.508, -0.5252, -1.787), (4.508, 0.5252, -1.787), (4.312, 1.507, -1.71), (2.502, 2.823, -3.093), (1.892, 2.425, -3.785), (1.616, 3.275, -3.233), (1.17, 1.9, -4.337), (0.915, 2.816, -3.876), (0.6174, 3.6, -3.233), (0.4274, 1.315, -4.677), (0.1707, 2.225, -4.337), (-0.1054, 3.074, -3.785), (-0.365, 3.754, -3.093), (-1.911, 3.252, -3.093), (-1.722, 2.549, -3.785), (-2.615, 2.549, -3.233), (-1.446, 1.7, -4.337), (-2.395, 1.74, -3.876), (-3.233, 1.7, -3.233), (-1.119, 0.8129, -4.677), (-2.063, 0.8498, -4.337), (-2.957, 0.8498, -3.785), (-3.683, 0.8129, -3.093), (-3.683, -0.8129, -3.093), (-2.957, -0.8498, -3.785), (-3.233, -1.7, -3.233), (-2.063, -0.8498, -4.337), (-2.395, -1.74, -3.876), (-2.615, -2.549, -3.233), (-1.119, -0.8129, -4.677), (-1.446, -1.7, -4.337), (-1.722, -2.549, -3.785), (-1.911, -3.252, -3.093), (3.457, 1.507, -3.093), (3.614, 0.5252, -3.233), (2.891, 1.05, -3.785), (3.614, -0.5252, -3.233), (2.961, 4.598e-08, -3.876), (2.169, 0.5252, -4.337), (3.457, -1.507, -3.093), (2.891, -1.05, -3.785), (2.169, -0.5252, -4.337), (1.383, 6.378e-10, -4.677), (-0.365, -3.754, -3.093), (-0.1054, -3.074, -3.785), (0.6174, -3.6, -3.233), (0.1707, -2.225, -4.337), (0.915, -2.816, -3.876), (1.616, -3.275, -3.233), (0.4274, -1.315, -4.677), (1.17, -1.9, -4.337), (1.892, -2.425, -3.785), (2.502, -2.823, -3.093)], [], [(0, 17, 16), (1, 21, 31), (0, 16, 41), (0, 41, 51), (0, 51, 32), (1, 31, 66), (2, 26, 76), (3, 46, 86), (4, 56, 96), (5, 61, 106), (1, 66, 77), (2, 76, 87), (3, 86, 97), (4, 96, 107), (5, 106, 67), (6, 116, 141), (7, 121, 151), (8, 126, 156), (9, 131, 161), (10, 136, 142), (146, 157, 11), (145, 162, 146), (144, 163, 145), (143, 165, 144), (142, 168, 143), (146, 162, 157), (162, 158, 157), (145, 163, 162), (163, 164, 162), (162, 164, 158), (164, 159, 158), (144, 165, 163), (165, 166, 163), (163, 166, 164), (166, 167, 164), (164, 167, 159), (167, 160, 159), (143, 168, 165), (168, 169, 165), (165, 169, 166), (169, 170, 166), (166, 170, 167), (170, 171, 167), (167, 171, 160), (171, 161, 160), (142, 136, 168), (136, 135, 168), (168, 135, 169), (135, 134, 169), (169, 134, 170), (134, 133, 170), (170, 133, 171), (133, 132, 171), (171, 132, 161), (132, 9, 161), (157, 152, 11), (158, 172, 157), (159, 173, 158), (160, 175, 159), (161, 178, 160), (157, 172, 152), (172, 153, 152), (158, 173, 172), (173, 174, 172), (172, 174, 153), (174, 154, 153), (159, 175, 173), (175, 176, 173), (173, 176, 174), (176, 177, 174), (174, 177, 154), (177, 155, 154), (160, 178, 175), (178, 179, 175), (175, 179, 176), (179, 180, 176), (176, 180, 177), (180, 181, 177), (177, 181, 155), (181, 156, 155), (161, 131, 178), (131, 130, 178), (178, 130, 179), (130, 129, 179), (179, 129, 180), (129, 128, 180), (180, 128, 181), (128, 127, 181), (181, 127, 156), (127, 8, 156), (152, 147, 11), (153, 182, 152), (154, 183, 153), (155, 185, 154), (156, 188, 155), (152, 182, 147), (182, 148, 147), (153, 183, 182), (183, 184, 182), (182, 184, 148), (184, 149, 148), (154, 185, 183), (185, 186, 183), (183, 186, 184), (186, 187, 184), (184, 187, 149), (187, 150, 149), (155, 188, 185), (188, 189, 185), (185, 189, 186), (189, 190, 186), (186, 190, 187), (190, 191, 187), (187, 191, 150), (191, 151, 150), (156, 126, 188), (126, 125, 188), (188, 125, 189), (125, 124, 189), (189, 124, 190), (124, 123, 190), (190, 123, 191), (123, 122, 191), (191, 122, 151), (122, 7, 151), (147, 137, 11), (148, 192, 147), (149, 193, 148), (150, 195, 149), (151, 198, 150), (147, 192, 137), (192, 138, 137), (148, 193, 192), (193, 194, 192), (192, 194, 138), (194, 139, 138), (149, 195, 193), (195, 196, 193), (193, 196, 194), (196, 197, 194), (194, 197, 139), (197, 140, 139), (150, 198, 195), (198, 199, 195), (195, 199, 196), (199, 200, 196), (196, 200, 197), (200, 201, 197), (197, 201, 140), (201, 141, 140), (151, 121, 198), (121, 120, 198), (198, 120, 199), (120, 119, 199), (199, 119, 200), (119, 118, 200), (200, 118, 201), (118, 117, 201), (201, 117, 141), (117, 6, 141), (137, 146, 11), (138, 202, 137), (139, 203, 138), (140, 205, 139), (141, 208, 140), (137, 202, 146), (202, 145, 146), (138, 203, 202), (203, 204, 202), (202, 204, 145), (204, 144, 145), (139, 205, 203), (205, 206, 203), (203, 206, 204), (206, 207, 204), (204, 207, 144), (207, 143, 144), (140, 208, 205), (208, 209, 205), (205, 209, 206), (209, 210, 206), (206, 210, 207), (210, 211, 207), (207, 211, 143), (211, 142, 143), (141, 116, 208), (116, 115, 208), (208, 115, 209), (115, 114, 209), (209, 114, 210), (114, 113, 210), (210, 113, 211), (113, 112, 211), (211, 112, 142), (112, 10, 142), (71, 136, 10), (70, 212, 71), (69, 213, 70), (68, 215, 69), (67, 218, 68), (71, 212, 136), (212, 135, 136), (70, 213, 212), (213, 214, 212), (212, 214, 135), (214, 134, 135), (69, 215, 213), (215, 216, 213), (213, 216, 214), (216, 217, 214), (214, 217, 134), (217, 133, 134), (68, 218, 215), (218, 219, 215), (215, 219, 216), (219, 220, 216), (216, 220, 217), (220, 221, 217), (217, 221, 133), (221, 132, 133), (67, 106, 218), (106, 105, 218), (218, 105, 219), (105, 104, 219), (219, 104, 220), (104, 103, 220), (220, 103, 221), (103, 102, 221), (221, 102, 132), (102, 9, 132), (111, 131, 9), (110, 222, 111), (109, 223, 110), (108, 225, 109), (107, 228, 108), (111, 222, 131), (222, 130, 131), (110, 223, 222), (223, 224, 222), (222, 224, 130), (224, 129, 130), (109, 225, 223), (225, 226, 223), (223, 226, 224), (226, 227, 224), (224, 227, 129), (227, 128, 129), (108, 228, 225), (228, 229, 225), (225, 229, 226), (229, 230, 226), (226, 230, 227), (230, 231, 227), (227, 231, 128), (231, 127, 128), (107, 96, 228), (96, 95, 228), (228, 95, 229), (95, 94, 229), (229, 94, 230), (94, 93, 230), (230, 93, 231), (93, 92, 231), (231, 92, 127), (92, 8, 127), (101, 126, 8), (100, 232, 101), (99, 233, 100), (98, 235, 99), (97, 238, 98), (101, 232, 126), (232, 125, 126), (100, 233, 232), (233, 234, 232), (232, 234, 125), (234, 124, 125), (99, 235, 233), (235, 236, 233), (233, 236, 234), (236, 237, 234), (234, 237, 124), (237, 123, 124), (98, 238, 235), (238, 239, 235), (235, 239, 236), (239, 240, 236), (236, 240, 237), (240, 241, 237), (237, 241, 123), (241, 122, 123), (97, 86, 238), (86, 85, 238), (238, 85, 239), (85, 84, 239), (239, 84, 240), (84, 83, 240), (240, 83, 241), (83, 82, 241), (241, 82, 122), (82, 7, 122), (91, 121, 7), (90, 242, 91), (89, 243, 90), (88, 245, 89), (87, 248, 88), (91, 242, 121), (242, 120, 121), (90, 243, 242), (243, 244, 242), (242, 244, 120), (244, 119, 120), (89, 245, 243), (245, 246, 243), (243, 246, 244), (246, 247, 244), (244, 247, 119), (247, 118, 119), (88, 248, 245), (248, 249, 245), (245, 249, 246), (249, 250, 246), (246, 250, 247), (250, 251, 247), (247, 251, 118), (251, 117, 118), (87, 76, 248), (76, 75, 248), (248, 75, 249), (75, 74, 249), (249, 74, 250), (74, 73, 250), (250, 73, 251), (73, 72, 251), (251, 72, 117), (72, 6, 117), (81, 116, 6), (80, 252, 81), (79, 253, 80), (78, 255, 79), (77, 258, 78), (81, 252, 116), (252, 115, 116), (80, 253, 252), (253, 254, 252), (252, 254, 115), (254, 114, 115), (79, 255, 253), (255, 256, 253), (253, 256, 254), (256, 257, 254), (254, 257, 114), (257, 113, 114), (78, 258, 255), (258, 259, 255), (255, 259, 256), (259, 260, 256), (256, 260, 257), (260, 261, 257), (257, 261, 113), (261, 112, 113), (77, 66, 258), (66, 65, 258), (258, 65, 259), (65, 64, 259), (259, 64, 260), (64, 63, 260), (260, 63, 261), (63, 62, 261), (261, 62, 112), (62, 10, 112), (102, 111, 9), (103, 262, 102), (104, 263, 103), (105, 265, 104), (106, 268, 105), (102, 262, 111), (262, 110, 111), (103, 263, 262), (263, 264, 262), (262, 264, 110), (264, 109, 110), (104, 265, 263), (265, 266, 263), (263, 266, 264), (266, 267, 264), (264, 267, 109), (267, 108, 109), (105, 268, 265), (268, 269, 265), (265, 269, 266), (269, 270, 266), (266, 270, 267), (270, 271, 267), (267, 271, 108), (271, 107, 108), (106, 61, 268), (61, 60, 268), (268, 60, 269), (60, 59, 269), (269, 59, 270), (59, 58, 270), (270, 58, 271), (58, 57, 271), (271, 57, 107), (57, 4, 107), (92, 101, 8), (93, 272, 92), (94, 273, 93), (95, 275, 94), (96, 278, 95), (92, 272, 101), (272, 100, 101), (93, 273, 272), (273, 274, 272), (272, 274, 100), (274, 99, 100), (94, 275, 273), (275, 276, 273), (273, 276, 274), (276, 277, 274), (274, 277, 99), (277, 98, 99), (95, 278, 275), (278, 279, 275), (275, 279, 276), (279, 280, 276), (276, 280, 277), (280, 281, 277), (277, 281, 98), (281, 97, 98), (96, 56, 278), (56, 55, 278), (278, 55, 279), (55, 54, 279), (279, 54, 280), (54, 53, 280), (280, 53, 281), (53, 52, 281), (281, 52, 97), (52, 3, 97), (82, 91, 7), (83, 282, 82), (84, 283, 83), (85, 285, 84), (86, 288, 85), (82, 282, 91), (282, 90, 91), (83, 283, 282), (283, 284, 282), (282, 284, 90), (284, 89, 90), (84, 285, 283), (285, 286, 283), (283, 286, 284), (286, 287, 284), (284, 287, 89), (287, 88, 89), (85, 288, 285), (288, 289, 285), (285, 289, 286), (289, 290, 286), (286, 290, 287), (290, 291, 287), (287, 291, 88), (291, 87, 88), (86, 46, 288), (46, 45, 288), (288, 45, 289), (45, 44, 289), (289, 44, 290), (44, 43, 290), (290, 43, 291), (43, 42, 291), (291, 42, 87), (42, 2, 87), (72, 81, 6), (73, 292, 72), (74, 293, 73), (75, 295, 74), (76, 298, 75), (72, 292, 81), (292, 80, 81), (73, 293, 292), (293, 294, 292), (292, 294, 80), (294, 79, 80), (74, 295, 293), (295, 296, 293), (293, 296, 294), (296, 297, 294), (294, 297, 79), (297, 78, 79), (75, 298, 295), (298, 299, 295), (295, 299, 296), (299, 300, 296), (296, 300, 297), (300, 301, 297), (297, 301, 78), (301, 77, 78), (76, 26, 298), (26, 25, 298), (298, 25, 299), (25, 24, 299), (299, 24, 300), (24, 23, 300), (300, 23, 301), (23, 22, 301), (301, 22, 77), (22, 1, 77), (62, 71, 10), (63, 302, 62), (64, 303, 63), (65, 305, 64), (66, 308, 65), (62, 302, 71), (302, 70, 71), (63, 303, 302), (303, 304, 302), (302, 304, 70), (304, 69, 70), (64, 305, 303), (305, 306, 303), (303, 306, 304), (306, 307, 304), (304, 307, 69), (307, 68, 69), (65, 308, 305), (308, 309, 305), (305, 309, 306), (309, 310, 306), (306, 310, 307), (310, 311, 307), (307, 311, 68), (311, 67, 68), (66, 31, 308), (31, 30, 308), (308, 30, 309), (30, 29, 309), (309, 29, 310), (29, 28, 310), (310, 28, 311), (28, 27, 311), (311, 27, 67), (27, 5, 67), (36, 61, 5), (35, 312, 36), (34, 313, 35), (33, 315, 34), (32, 318, 33), (36, 312, 61), (312, 60, 61), (35, 313, 312), (313, 314, 312), (312, 314, 60), (314, 59, 60), (34, 315, 313), (315, 316, 313), (313, 316, 314), (316, 317, 314), (314, 317, 59), (317, 58, 59), (33, 318, 315), (318, 319, 315), (315, 319, 316), (319, 320, 316), (316, 320, 317), (320, 321, 317), (317, 321, 58), (321, 57, 58), (32, 51, 318), (51, 50, 318), (318, 50, 319), (50, 49, 319), (319, 49, 320), (49, 48, 320), (320, 48, 321), (48, 47, 321), (321, 47, 57), (47, 4, 57), (47, 56, 4), (48, 322, 47), (49, 323, 48), (50, 325, 49), (51, 328, 50), (47, 322, 56), (322, 55, 56), (48, 323, 322), (323, 324, 322), (322, 324, 55), (324, 54, 55), (49, 325, 323), (325, 326, 323), (323, 326, 324), (326, 327, 324), (324, 327, 54), (327, 53, 54), (50, 328, 325), (328, 329, 325), (325, 329, 326), (329, 330, 326), (326, 330, 327), (330, 331, 327), (327, 331, 53), (331, 52, 53), (51, 41, 328), (41, 40, 328), (328, 40, 329), (40, 39, 329), (329, 39, 330), (39, 38, 330), (330, 38, 331), (38, 37, 331), (331, 37, 52), (37, 3, 52), (37, 46, 3), (38, 332, 37), (39, 333, 38), (40, 335, 39), (41, 338, 40), (37, 332, 46), (332, 45, 46), (38, 333, 332), (333, 334, 332), (332, 334, 45), (334, 44, 45), (39, 335, 333), (335, 336, 333), (333, 336, 334), (336, 337, 334), (334, 337, 44), (337, 43, 44), (40, 338, 335), (338, 339, 335), (335, 339, 336), (339, 340, 336), (336, 340, 337), (340, 341, 337), (337, 341, 43), (341, 42, 43), (41, 16, 338), (16, 15, 338), (338, 15, 339), (15, 14, 339), (339, 14, 340), (14, 13, 340), (340, 13, 341), (13, 12, 341), (341, 12, 42), (12, 2, 42), (27, 36, 5), (28, 342, 27), (29, 343, 28), (30, 345, 29), (31, 348, 30), (27, 342, 36), (342, 35, 36), (28, 343, 342), (343, 344, 342), (342, 344, 35), (344, 34, 35), (29, 345, 343), (345, 346, 343), (343, 346, 344), (346, 347, 344), (344, 347, 34), (347, 33, 34), (30, 348, 345), (348, 349, 345), (345, 349, 346), (349, 350, 346), (346, 350, 347), (350, 351, 347), (347, 351, 33), (351, 32, 33), (31, 21, 348), (21, 20, 348), (348, 20, 349), (20, 19, 349), (349, 19, 350), (19, 18, 350), (350, 18, 351), (18, 17, 351), (351, 17, 32), (17, 0, 32), (12, 26, 2), (13, 352, 12), (14, 353, 13), (15, 355, 14), (16, 358, 15), (12, 352, 26), (352, 25, 26), (13, 353, 352), (353, 354, 352), (352, 354, 25), (354, 24, 25), (14, 355, 353), (355, 356, 353), (353, 356, 354), (356, 357, 354), (354, 357, 24), (357, 23, 24), (15, 358, 355), (358, 359, 355), (355, 359, 356), (359, 360, 356), (356, 360, 357), (360, 361, 357), (357, 361, 23), (361, 22, 23), (16, 17, 358), (17, 18, 358), (358, 18, 359), (18, 19, 359), (359, 19, 360), (19, 20, 360), (360, 20, 361), (20, 21, 361), (361, 21, 22), (21, 1, 22)])
me_icosphere_008.polygons.foreach_set('use_smooth', [True] * 720)
me_icosphere_008.use_remesh_preserve_volume = False
me_icosphere_008.use_remesh_preserve_attributes = False
me_icosphere_008.use_mirror_vertex_groups = False
me_icosphere_008.update()
me_icosphere_007 = bpy.data.meshes.new('Icosphere.007')
me_icosphere_007.from_pydata([(1.018e-08, 1.321e-08, -4.075), (2.949, -2.142, -1.822), (-1.126, -3.466, -1.822), (-3.645, 1.321e-08, -1.822), (-1.126, 3.466, -1.822), (2.949, 2.142, -1.822), (1.126, -3.466, 1.822), (-2.949, -2.142, 1.822), (-2.949, 2.142, 1.822), (1.126, 3.466, 1.822), (3.645, 1.321e-08, 1.822), (1.018e-08, 1.321e-08, 4.075), (-0.9932, -3.057, -2.505), (-0.7884, -2.427, -3.177), (-0.5256, -1.618, -3.703), (-0.2483, -0.7642, -3.995), (0.65, -0.4723, -3.995), (1.376, -0.9998, -3.703), (2.064, -1.5, -3.177), (2.6, -1.889, -2.505), (2.352, -2.653, -2.009), (1.539, -3.117, -2.126), (0.5877, -3.426, -2.126), (-0.3431, -3.529, -2.009), (3.25, 1.417, -2.009), (3.44, 0.4999, -2.126), (3.44, -0.4999, -2.126), (3.25, -1.417, -2.009), (0.65, 0.4723, -3.995), (1.376, 0.9998, -3.703), (2.064, 1.5, -3.177), (2.6, 1.889, -2.505), (-3.214, 1.572e-08, -2.505), (-2.551, 1.731e-08, -3.177), (-1.701, 1.731e-08, -3.703), (-0.8035, 1.572e-08, -3.995), (-1.797, -3.057, -2.009), (-2.489, -2.427, -2.126), (-3.077, -1.618, -2.126), (-3.462, -0.7642, -2.009), (-0.9932, 3.057, -2.505), (-0.7884, 2.427, -3.177), (-0.5256, 1.618, -3.703), (-0.2483, 0.7642, -3.995), (-3.462, 0.7642, -2.009), (-3.077, 1.618, -2.126), (-2.489, 2.427, -2.126), (-1.797, 3.057, -2.009), (-0.3431, 3.529, -2.009), (0.5877, 3.426, -2.126), (1.539, 3.117, -2.126), (2.352, 2.653, -2.009), (3.864, -0.4723, 1.205), (3.928, -0.9998, 0.4252), (3.765, -1.5, -0.4252), (3.404, -1.889, -1.205), (3.404, 1.889, -1.205), (3.765, 1.5, -0.4252), (3.928, 0.9998, 0.4252), (3.864, 0.4723, 1.205), (0.7449, -3.821, 1.205), (0.2628, -4.044, 0.4252), (-0.2628, -4.044, -0.4252), (-0.7449, -3.821, -1.205), (2.848, -2.653, -1.205), (2.59, -3.117, -0.4253), (2.165, -3.426, 0.4253), (1.643, -3.529, 1.205), (-3.404, -1.889, 1.205), (-3.765, -1.5, 0.4252), (-3.928, -0.9998, -0.4252), (-3.864, -0.4723, -1.205), (-1.643, -3.529, -1.205), (-2.165, -3.426, -0.4253), (-2.59, -3.117, 0.4253), (-2.848, -2.653, 1.205), (-2.848, 2.653, 1.205), (-2.59, 3.117, 0.4253), (-2.165, 3.426, -0.4253), (-1.643, 3.529, -1.205), (-3.864, 0.4723, -1.205), (-3.928, 0.9998, -0.4252), (-3.765, 1.5, 0.4252), (-3.404, 1.889, 1.205), (1.643, 3.529, 1.205), (2.165, 3.426, 0.4253), (2.59, 3.117, -0.4253), (2.848, 2.653, -1.205), (-0.7449, 3.821, -1.205), (-0.2628, 4.044, -0.4252), (0.2628, 4.044, 0.4252), (0.7449, 3.821, 1.205), (3.462, -0.7642, 2.009), (3.077, -1.618, 2.126), (2.489, -2.427, 2.126), (1.797, -3.057, 2.009), (0.3431, -3.529, 2.009), (-0.5877, -3.426, 2.126), (-1.539, -3.117, 2.126), (-2.352, -2.653, 2.009), (-3.25, -1.417, 2.009), (-3.44, -0.4999, 2.126), (-3.44, 0.4999, 2.126), (-3.25, 1.417, 2.009), (-2.352, 2.653, 2.009), (-1.539, 3.117, 2.126), (-0.5877, 3.426, 2.126), (0.3431, 3.529, 2.009), (1.797, 3.057, 2.009), (2.489, 2.427, 2.126), (3.077, 1.618, 2.126), (3.462, 0.7642, 2.009), (0.2483, -0.7642, 3.995), (0.5256, -1.618, 3.703), (0.7884, -2.427, 3.177), (0.9932, -3.057, 2.505), (3.214, 1.572e-08, 2.505), (2.551, 1.731e-08, 3.177), (1.701, 1.731e-08, 3.703), (0.8035, 1.572e-08, 3.995), (-0.65, -0.4723, 3.995), (-1.376, -0.9998, 3.703), (-2.064, -1.5, 3.177), (-2.6, -1.889, 2.505), (-0.65, 0.4723, 3.995), (-1.376, 0.9998, 3.703), (-2.064, 1.5, 3.177), (-2.6, 1.889, 2.505), (0.2483, 0.7642, 3.995), (0.5256, 1.618, 3.703), (0.7884, 2.427, 3.177), (0.9932, 3.057, 2.505), (1.148, 0.8344, 3.82), (2.094, 0.8624, 3.388), (1.467, 1.725, 3.388), (2.903, 0.8344, 2.735), (2.374, 1.725, 2.828), (1.691, 2.503, 2.735), (-0.4387, 1.35, 3.82), (-0.1732, 2.258, 3.388), (-1.187, 1.928, 3.388), (0.1035, 3.019, 2.735), (-0.9068, 2.791, 2.828), (-1.858, 2.381, 2.735), (-1.419, 1.694e-08, 3.82), (-2.201, 0.533, 3.388), (-2.201, -0.533, 3.388), (-2.839, 1.031, 2.735), (-2.935, 1.79e-08, 2.828), (-2.839, -1.031, 2.735), (-0.4387, -1.35, 3.82), (-1.187, -1.928, 3.388), (-0.1732, -2.258, 3.388), (-1.858, -2.381, 2.735), (-0.9068, -2.791, 2.828), (0.1035, -3.019, 2.735), (1.148, -0.8344, 3.82), (1.467, -1.725, 3.388), (2.094, -0.8624, 3.388), (1.691, -2.503, 2.735), (2.374, -1.725, 2.828), (2.903, -0.8344, 2.735), (3.613, 1.35, 1.316), (3.561, 1.928, 0.4534), (3.108, 2.258, 1.36), (3.278, 2.381, -0.4387), (2.935, 2.791, 0.4534), (2.4, 3.019, 1.316), (-0.1676, 3.853, 1.316), (-0.7336, 3.983, 0.4534), (-1.187, 3.653, 1.36), (-1.252, 3.853, -0.4387), (-1.747, 3.653, 0.4534), (-2.129, 3.216, 1.316), (-3.716, 1.031, 1.316), (-4.015, 0.533, 0.4534), (-3.841, -2.182e-08, 1.36), (-4.051, -2.148e-08, -0.4387), (-4.015, -0.533, 0.4534), (-3.716, -1.031, 1.316), (-2.129, -3.216, 1.316), (-1.747, -3.653, 0.4534), (-1.187, -3.653, 1.36), (-1.252, -3.853, -0.4387), (-0.7336, -3.983, 0.4534), (-0.1676, -3.853, 1.316), (2.4, -3.019, 1.316), (2.935, -2.791, 0.4534), (3.108, -2.258, 1.36), (3.278, -2.381, -0.4387), (3.561, -1.928, 0.4534), (3.613, -1.35, 1.316), (1.252, 3.853, 0.4387), (1.747, 3.653, -0.4534), (0.7336, 3.983, -0.4534), (2.129, 3.216, -1.316), (1.187, 3.653, -1.36), (0.1676, 3.853, -1.316), (-3.278, 2.381, 0.4387), (-2.935, 2.791, -0.4534), (-3.561, 1.928, -0.4534), (-2.4, 3.019, -1.316), (-3.108, 2.258, -1.36), (-3.613, 1.35, -1.316), (-3.278, -2.381, 0.4387), (-3.561, -1.928, -0.4534), (-2.935, -2.791, -0.4534), (-3.613, -1.35, -1.316), (-3.108, -2.258, -1.36), (-2.4, -3.019, -1.316), (1.252, -3.853, 0.4387), (0.7336, -3.983, -0.4534), (1.747, -3.653, -0.4534), (0.1676, -3.853, -1.316), (1.187, -3.653, -1.36), (2.129, -3.216, -1.316), (4.051, -5.99e-08, 0.4387), (4.015, -0.533, -0.4534), (4.015, 0.533, -0.4534), (3.716, -1.031, -1.316), (3.841, 1.79e-08, -1.36), (3.716, 1.031, -1.316), (1.858, 2.381, -2.735), (1.187, 1.928, -3.388), (0.9068, 2.791, -2.828), (0.4387, 1.35, -3.82), (0.1732, 2.258, -3.388), (-0.1035, 3.019, -2.735), (-1.691, 2.503, -2.735), (-1.467, 1.725, -3.388), (-2.374, 1.725, -2.828), (-1.148, 0.8344, -3.82), (-2.094, 0.8624, -3.388), (-2.903, 0.8344, -2.735), (-2.903, -0.8344, -2.735), (-2.094, -0.8624, -3.388), (-2.374, -1.725, -2.828), (-1.148, -0.8344, -3.82), (-1.467, -1.725, -3.388), (-1.691, -2.503, -2.735), (2.839, 1.031, -2.735), (2.935, 1.79e-08, -2.828), (2.201, 0.533, -3.388), (2.839, -1.031, -2.735), (2.201, -0.533, -3.388), (1.419, 1.694e-08, -3.82), (-0.1035, -3.019, -2.735), (0.1732, -2.258, -3.388), (0.9068, -2.791, -2.828), (0.4387, -1.35, -3.82), (1.187, -1.928, -3.388), (1.858, -2.381, -2.735)], [], [(0, 16, 15), (1, 19, 27), (0, 15, 35), (0, 35, 43), (0, 43, 28), (1, 27, 55), (2, 23, 63), (3, 39, 71), (4, 47, 79), (5, 51, 87), (1, 55, 64), (2, 63, 72), (3, 71, 80), (4, 79, 88), (5, 87, 56), (6, 95, 115), (7, 99, 123), (8, 103, 127), (9, 107, 131), (10, 111, 116), (119, 128, 11), (118, 132, 119), (117, 133, 118), (116, 135, 117), (119, 132, 128), (132, 129, 128), (118, 133, 132), (133, 134, 132), (132, 134, 129), (134, 130, 129), (117, 135, 133), (135, 136, 133), (133, 136, 134), (136, 137, 134), (134, 137, 130), (137, 131, 130), (116, 111, 135), (111, 110, 135), (135, 110, 136), (110, 109, 136), (136, 109, 137), (109, 108, 137), (137, 108, 131), (108, 9, 131), (128, 124, 11), (129, 138, 128), (130, 139, 129), (131, 141, 130), (128, 138, 124), (138, 125, 124), (129, 139, 138), (139, 140, 138), (138, 140, 125), (140, 126, 125), (130, 141, 139), (141, 142, 139), (139, 142, 140), (142, 143, 140), (140, 143, 126), (143, 127, 126), (131, 107, 141), (107, 106, 141), (141, 106, 142), (106, 105, 142), (142, 105, 143), (105, 104, 143), (143, 104, 127), (104, 8, 127), (124, 120, 11), (125, 144, 124), (126, 145, 125), (127, 147, 126), (124, 144, 120), (144, 121, 120), (125, 145, 144), (145, 146, 144), (144, 146, 121), (146, 122, 121), (126, 147, 145), (147, 148, 145), (145, 148, 146), (148, 149, 146), (146, 149, 122), (149, 123, 122), (127, 103, 147), (103, 102, 147), (147, 102, 148), (102, 101, 148), (148, 101, 149), (101, 100, 149), (149, 100, 123), (100, 7, 123), (120, 112, 11), (121, 150, 120), (122, 151, 121), (123, 153, 122), (120, 150, 112), (150, 113, 112), (121, 151, 150), (151, 152, 150), (150, 152, 113), (152, 114, 113), (122, 153, 151), (153, 154, 151), (151, 154, 152), (154, 155, 152), (152, 155, 114), (155, 115, 114), (123, 99, 153), (99, 98, 153), (153, 98, 154), (98, 97, 154), (154, 97, 155), (97, 96, 155), (155, 96, 115), (96, 6, 115), (112, 119, 11), (113, 156, 112), (114, 157, 113), (115, 159, 114), (112, 156, 119), (156, 118, 119), (113, 157, 156), (157, 158, 156), (156, 158, 118), (158, 117, 118), (114, 159, 157), (159, 160, 157), (157, 160, 158), (160, 161, 158), (158, 161, 117), (161, 116, 117), (115, 95, 159), (95, 94, 159), (159, 94, 160), (94, 93, 160), (160, 93, 161), (93, 92, 161), (161, 92, 116), (92, 10, 116), (59, 111, 10), (58, 162, 59), (57, 163, 58), (56, 165, 57), (59, 162, 111), (162, 110, 111), (58, 163, 162), (163, 164, 162), (162, 164, 110), (164, 109, 110), (57, 165, 163), (165, 166, 163), (163, 166, 164), (166, 167, 164), (164, 167, 109), (167, 108, 109), (56, 87, 165), (87, 86, 165), (165, 86, 166), (86, 85, 166), (166, 85, 167), (85, 84, 167), (167, 84, 108), (84, 9, 108), (91, 107, 9), (90, 168, 91), (89, 169, 90), (88, 171, 89), (91, 168, 107), (168, 106, 107), (90, 169, 168), (169, 170, 168), (168, 170, 106), (170, 105, 106), (89, 171, 169), (171, 172, 169), (169, 172, 170), (172, 173, 170), (170, 173, 105), (173, 104, 105), (88, 79, 171), (79, 78, 171), (171, 78, 172), (78, 77, 172), (172, 77, 173), (77, 76, 173), (173, 76, 104), (76, 8, 104), (83, 103, 8), (82, 174, 83), (81, 175, 82), (80, 177, 81), (83, 174, 103), (174, 102, 103), (82, 175, 174), (175, 176, 174), (174, 176, 102), (176, 101, 102), (81, 177, 175), (177, 178, 175), (175, 178, 176), (178, 179, 176), (176, 179, 101), (179, 100, 101), (80, 71, 177), (71, 70, 177), (177, 70, 178), (70, 69, 178), (178, 69, 179), (69, 68, 179), (179, 68, 100), (68, 7, 100), (75, 99, 7), (74, 180, 75), (73, 181, 74), (72, 183, 73), (75, 180, 99), (180, 98, 99), (74, 181, 180), (181, 182, 180), (180, 182, 98), (182, 97, 98), (73, 183, 181), (183, 184, 181), (181, 184, 182), (184, 185, 182), (182, 185, 97), (185, 96, 97), (72, 63, 183), (63, 62, 183), (183, 62, 184), (62, 61, 184), (184, 61, 185), (61, 60, 185), (185, 60, 96), (60, 6, 96), (67, 95, 6), (66, 186, 67), (65, 187, 66), (64, 189, 65), (67, 186, 95), (186, 94, 95), (66, 187, 186), (187, 188, 186), (186, 188, 94), (188, 93, 94), (65, 189, 187), (189, 190, 187), (187, 190, 188), (190, 191, 188), (188, 191, 93), (191, 92, 93), (64, 55, 189), (55, 54, 189), (189, 54, 190), (54, 53, 190), (190, 53, 191), (53, 52, 191), (191, 52, 92), (52, 10, 92), (84, 91, 9), (85, 192, 84), (86, 193, 85), (87, 195, 86), (84, 192, 91), (192, 90, 91), (85, 193, 192), (193, 194, 192), (192, 194, 90), (194, 89, 90), (86, 195, 193), (195, 196, 193), (193, 196, 194), (196, 197, 194), (194, 197, 89), (197, 88, 89), (87, 51, 195), (51, 50, 195), (195, 50, 196), (50, 49, 196), (196, 49, 197), (49, 48, 197), (197, 48, 88), (48, 4, 88), (76, 83, 8), (77, 198, 76), (78, 199, 77), (79, 201, 78), (76, 198, 83), (198, 82, 83), (77, 199, 198), (199, 200, 198), (198, 200, 82), (200, 81, 82), (78, 201, 199), (201, 202, 199), (199, 202, 200), (202, 203, 200), (200, 203, 81), (203, 80, 81), (79, 47, 201), (47, 46, 201), (201, 46, 202), (46, 45, 202), (202, 45, 203), (45, 44, 203), (203, 44, 80), (44, 3, 80), (68, 75, 7), (69, 204, 68), (70, 205, 69), (71, 207, 70), (68, 204, 75), (204, 74, 75), (69, 205, 204), (205, 206, 204), (204, 206, 74), (206, 73, 74), (70, 207, 205), (207, 208, 205), (205, 208, 206), (208, 209, 206), (206, 209, 73), (209, 72, 73), (71, 39, 207), (39, 38, 207), (207, 38, 208), (38, 37, 208), (208, 37, 209), (37, 36, 209), (209, 36, 72), (36, 2, 72), (60, 67, 6), (61, 210, 60), (62, 211, 61), (63, 213, 62), (60, 210, 67), (210, 66, 67), (61, 211, 210), (211, 212, 210), (210, 212, 66), (212, 65, 66), (62, 213, 211), (213, 214, 211), (211, 214, 212), (214, 215, 212), (212, 215, 65), (215, 64, 65), (63, 23, 213), (23, 22, 213), (213, 22, 214), (22, 21, 214), (214, 21, 215), (21, 20, 215), (215, 20, 64), (20, 1, 64), (52, 59, 10), (53, 216, 52), (54, 217, 53), (55, 219, 54), (52, 216, 59), (216, 58, 59), (53, 217, 216), (217, 218, 216), (216, 218, 58), (218, 57, 58), (54, 219, 217), (219, 220, 217), (217, 220, 218), (220, 221, 218), (218, 221, 57), (221, 56, 57), (55, 27, 219), (27, 26, 219), (219, 26, 220), (26, 25, 220), (220, 25, 221), (25, 24, 221), (221, 24, 56), (24, 5, 56), (31, 51, 5), (30, 222, 31), (29, 223, 30), (28, 225, 29), (31, 222, 51), (222, 50, 51), (30, 223, 222), (223, 224, 222), (222, 224, 50), (224, 49, 50), (29, 225, 223), (225, 226, 223), (223, 226, 224), (226, 227, 224), (224, 227, 49), (227, 48, 49), (28, 43, 225), (43, 42, 225), (225, 42, 226), (42, 41, 226), (226, 41, 227), (41, 40, 227), (227, 40, 48), (40, 4, 48), (40, 47, 4), (41, 228, 40), (42, 229, 41), (43, 231, 42), (40, 228, 47), (228, 46, 47), (41, 229, 228), (229, 230, 228), (228, 230, 46), (230, 45, 46), (42, 231, 229), (231, 232, 229), (229, 232, 230), (232, 233, 230), (230, 233, 45), (233, 44, 45), (43, 35, 231), (35, 34, 231), (231, 34, 232), (34, 33, 232), (232, 33, 233), (33, 32, 233), (233, 32, 44), (32, 3, 44), (32, 39, 3), (33, 234, 32), (34, 235, 33), (35, 237, 34), (32, 234, 39), (234, 38, 39), (33, 235, 234), (235, 236, 234), (234, 236, 38), (236, 37, 38), (34, 237, 235), (237, 238, 235), (235, 238, 236), (238, 239, 236), (236, 239, 37), (239, 36, 37), (35, 15, 237), (15, 14, 237), (237, 14, 238), (14, 13, 238), (238, 13, 239), (13, 12, 239), (239, 12, 36), (12, 2, 36), (24, 31, 5), (25, 240, 24), (26, 241, 25), (27, 243, 26), (24, 240, 31), (240, 30, 31), (25, 241, 240), (241, 242, 240), (240, 242, 30), (242, 29, 30), (26, 243, 241), (243, 244, 241), (241, 244, 242), (244, 245, 242), (242, 245, 29), (245, 28, 29), (27, 19, 243), (19, 18, 243), (243, 18, 244), (18, 17, 244), (244, 17, 245), (17, 16, 245), (245, 16, 28), (16, 0, 28), (12, 23, 2), (13, 246, 12), (14, 247, 13), (15, 249, 14), (12, 246, 23), (246, 22, 23), (13, 247, 246), (247, 248, 246), (246, 248, 22), (248, 21, 22), (14, 249, 247), (249, 250, 247), (247, 250, 248), (250, 251, 248), (248, 251, 21), (251, 20, 21), (15, 16, 249), (16, 17, 249), (249, 17, 250), (17, 18, 250), (250, 18, 251), (18, 19, 251), (251, 19, 20), (19, 1, 20)])
me_icosphere_007.polygons.foreach_set('use_smooth', [True] * 500)
me_icosphere_007.use_remesh_preserve_volume = False
me_icosphere_007.use_remesh_preserve_attributes = False
me_icosphere_007.use_mirror_vertex_groups = False
me_icosphere_007.update()
me_icosphere_006 = bpy.data.meshes.new('Icosphere.006')
me_icosphere_006.from_pydata([(2.669e-09, -1.581e-08, -2.481), (1.795, -1.304, -1.11), (-0.6858, -2.111, -1.11), (-2.219, -1.581e-08, -1.11), (-0.6858, 2.111, -1.11), (1.795, 1.304, -1.11), (0.6858, -2.111, 1.11), (-1.795, -1.304, 1.11), (-1.795, 1.304, 1.11), (0.6858, 2.111, 1.11), (2.219, -1.581e-08, 1.11), (2.669e-09, -1.581e-08, 2.481), (-0.5264, -1.62, -1.804), (-0.2632, -0.81, -2.33), (0.6891, -0.5006, -2.33), (1.378, -1.001, -1.804), (1.115, -1.811, -1.278), (0.1627, -2.121, -1.278), (2.067, 0.5006, -1.278), (2.067, -0.5006, -1.278), (0.6891, 0.5006, -2.33), (1.378, 1.001, -1.804), (-1.703, -1.546e-08, -1.804), (-0.8517, -1.546e-08, -2.33), (-1.378, -1.62, -1.278), (-1.967, -0.81, -1.278), (-0.5264, 1.62, -1.804), (-0.2632, 0.81, -2.33), (-1.967, 0.81, -1.278), (-1.378, 1.62, -1.278), (0.1627, 2.121, -1.278), (1.115, 1.811, -1.278), (2.393, -0.5006, 0.4259), (2.23, -1.001, -0.4259), (2.23, 1.001, -0.4259), (2.393, 0.5006, 0.4259), (0.2632, -2.43, 0.4259), (-0.2632, -2.43, -0.4259), (1.641, -1.811, -0.4259), (1.215, -2.121, 0.4259), (-2.23, -1.001, 0.4259), (-2.393, -0.5006, -0.4259), (-1.215, -2.121, -0.4259), (-1.641, -1.811, 0.4259), (-1.641, 1.811, 0.4259), (-1.215, 2.121, -0.4259), (-2.393, 0.5006, -0.4259), (-2.23, 1.001, 0.4259), (1.215, 2.121, 0.4259), (1.641, 1.811, -0.4259), (-0.2632, 2.43, -0.4259), (0.2632, 2.43, 0.4259), (1.967, -0.81, 1.278), (1.378, -1.62, 1.278), (-0.1627, -2.121, 1.278), (-1.115, -1.811, 1.278), (-2.067, -0.5006, 1.278), (-2.067, 0.5006, 1.278), (-1.115, 1.811, 1.278), (-0.1627, 2.121, 1.278), (1.378, 1.62, 1.278), (1.967, 0.81, 1.278), (0.2632, -0.81, 2.33), (0.5264, -1.62, 1.804), (1.703, -1.546e-08, 1.804), (0.8517, -1.546e-08, 2.33), (-0.6891, -0.5006, 2.33), (-1.378, -1.001, 1.804), (-0.6891, 0.5006, 2.33), (-1.378, 1.001, 1.804), (0.2632, 0.81, 2.33), (0.5264, 1.62, 1.804), (1.219, 0.8853, 1.972), (-0.4655, 1.432, 1.972), (-1.506, -1.601e-08, 1.972), (-0.4655, -1.432, 1.972), (1.219, -0.8853, 1.972), (1.972, 1.432, 0.4655), (-0.7531, 2.318, 0.4655), (-2.437, 3.291e-08, 0.4655), (-0.7531, -2.318, 0.4655), (1.972, -1.432, 0.4655), (0.7531, 2.318, -0.4655), (-1.972, 1.432, -0.4655), (-1.972, -1.432, -0.4655), (0.7531, -2.318, -0.4655), (2.437, -1.601e-08, -0.4655), (0.4655, 1.432, -1.972), (-1.219, 0.8853, -1.972), (-1.219, -0.8853, -1.972), (1.506, -1.601e-08, -1.972), (0.4655, -1.432, -1.972)], [], [(0, 14, 13), (1, 15, 19), (0, 13, 23), (0, 23, 27), (0, 27, 20), (1, 19, 33), (2, 17, 37), (3, 25, 41), (4, 29, 45), (5, 31, 49), (1, 33, 38), (2, 37, 42), (3, 41, 46), (4, 45, 50), (5, 49, 34), (6, 53, 63), (7, 55, 67), (8, 57, 69), (9, 59, 71), (10, 61, 64), (65, 70, 11), (64, 72, 65), (65, 72, 70), (72, 71, 70), (64, 61, 72), (61, 60, 72), (72, 60, 71), (60, 9, 71), (70, 68, 11), (71, 73, 70), (70, 73, 68), (73, 69, 68), (71, 59, 73), (59, 58, 73), (73, 58, 69), (58, 8, 69), (68, 66, 11), (69, 74, 68), (68, 74, 66), (74, 67, 66), (69, 57, 74), (57, 56, 74), (74, 56, 67), (56, 7, 67), (66, 62, 11), (67, 75, 66), (66, 75, 62), (75, 63, 62), (67, 55, 75), (55, 54, 75), (75, 54, 63), (54, 6, 63), (62, 65, 11), (63, 76, 62), (62, 76, 65), (76, 64, 65), (63, 53, 76), (53, 52, 76), (76, 52, 64), (52, 10, 64), (35, 61, 10), (34, 77, 35), (35, 77, 61), (77, 60, 61), (34, 49, 77), (49, 48, 77), (77, 48, 60), (48, 9, 60), (51, 59, 9), (50, 78, 51), (51, 78, 59), (78, 58, 59), (50, 45, 78), (45, 44, 78), (78, 44, 58), (44, 8, 58), (47, 57, 8), (46, 79, 47), (47, 79, 57), (79, 56, 57), (46, 41, 79), (41, 40, 79), (79, 40, 56), (40, 7, 56), (43, 55, 7), (42, 80, 43), (43, 80, 55), (80, 54, 55), (42, 37, 80), (37, 36, 80), (80, 36, 54), (36, 6, 54), (39, 53, 6), (38, 81, 39), (39, 81, 53), (81, 52, 53), (38, 33, 81), (33, 32, 81), (81, 32, 52), (32, 10, 52), (48, 51, 9), (49, 82, 48), (48, 82, 51), (82, 50, 51), (49, 31, 82), (31, 30, 82), (82, 30, 50), (30, 4, 50), (44, 47, 8), (45, 83, 44), (44, 83, 47), (83, 46, 47), (45, 29, 83), (29, 28, 83), (83, 28, 46), (28, 3, 46), (40, 43, 7), (41, 84, 40), (40, 84, 43), (84, 42, 43), (41, 25, 84), (25, 24, 84), (84, 24, 42), (24, 2, 42), (36, 39, 6), (37, 85, 36), (36, 85, 39), (85, 38, 39), (37, 17, 85), (17, 16, 85), (85, 16, 38), (16, 1, 38), (32, 35, 10), (33, 86, 32), (32, 86, 35), (86, 34, 35), (33, 19, 86), (19, 18, 86), (86, 18, 34), (18, 5, 34), (21, 31, 5), (20, 87, 21), (21, 87, 31), (87, 30, 31), (20, 27, 87), (27, 26, 87), (87, 26, 30), (26, 4, 30), (26, 29, 4), (27, 88, 26), (26, 88, 29), (88, 28, 29), (27, 23, 88), (23, 22, 88), (88, 22, 28), (22, 3, 28), (22, 25, 3), (23, 89, 22), (22, 89, 25), (89, 24, 25), (23, 13, 89), (13, 12, 89), (89, 12, 24), (12, 2, 24), (18, 21, 5), (19, 90, 18), (18, 90, 21), (90, 20, 21), (19, 15, 90), (15, 14, 90), (90, 14, 20), (14, 0, 20), (12, 17, 2), (13, 91, 12), (12, 91, 17), (91, 16, 17), (13, 14, 91), (14, 15, 91), (91, 15, 16), (15, 1, 16)])
me_icosphere_006.polygons.foreach_set('use_smooth', [True] * 180)
me_icosphere_006.use_remesh_preserve_volume = False
me_icosphere_006.use_remesh_preserve_attributes = False
me_icosphere_006.use_mirror_vertex_groups = False
me_icosphere_006.update()
me_icosphere_005 = bpy.data.meshes.new('Icosphere.005')
me_icosphere_005.from_pydata([(1.221e-09, 1.886e-09, -1.699), (1.23, -0.8933, -0.7599), (-0.4696, -1.445, -0.7599), (-1.52, 1.886e-09, -0.7599), (-0.4696, 1.445, -0.7599), (1.23, 0.8933, -0.7599), (0.4696, -1.445, 0.7599), (-1.23, -0.8933, 0.7599), (-1.23, 0.8933, 0.7599), (0.4696, 1.445, 0.7599), (1.52, 1.886e-09, 0.7599), (1.221e-09, 1.886e-09, 1.699), (-0.276, -0.8496, -1.445), (0.7227, -0.5251, -1.445), (0.4467, -1.375, -0.8933), (1.445, 2.449e-09, -0.8933), (0.7227, 0.5251, -1.445), (-0.8933, 2.965e-09, -1.445), (-1.169, -0.8496, -0.8933), (-0.276, 0.8496, -1.445), (-1.169, 0.8496, -0.8933), (0.4467, 1.375, -0.8933), (1.616, -0.5251, 1.633e-08), (1.616, 0.5251, 1.633e-08), (2.041e-09, -1.699, 1.633e-08), (0.9988, -1.375, 1.633e-08), (-1.616, -0.5251, 1.633e-08), (-0.9988, -1.375, 1.633e-08), (-0.9988, 1.375, 1.633e-08), (-1.616, 0.5251, 1.633e-08), (0.9988, 1.375, 1.633e-08), (2.041e-09, 1.699, 1.633e-08), (1.169, -0.8496, 0.8933), (-0.4467, -1.375, 0.8933), (-1.445, 2.449e-09, 0.8933), (-0.4467, 1.375, 0.8933), (1.169, 0.8496, 0.8933), (0.276, -0.8496, 1.445), (0.8933, 2.965e-09, 1.445), (-0.7227, -0.5251, 1.445), (-0.7227, 0.5251, 1.445), (0.276, 0.8496, 1.445)], [], [(0, 13, 12), (1, 13, 15), (0, 12, 17), (0, 17, 19), (0, 19, 16), (1, 15, 22), (2, 14, 24), (3, 18, 26), (4, 20, 28), (5, 21, 30), (1, 22, 25), (2, 24, 27), (3, 26, 29), (4, 28, 31), (5, 30, 23), (6, 32, 37), (7, 33, 39), (8, 34, 40), (9, 35, 41), (10, 36, 38), (38, 41, 11), (38, 36, 41), (36, 9, 41), (41, 40, 11), (41, 35, 40), (35, 8, 40), (40, 39, 11), (40, 34, 39), (34, 7, 39), (39, 37, 11), (39, 33, 37), (33, 6, 37), (37, 38, 11), (37, 32, 38), (32, 10, 38), (23, 36, 10), (23, 30, 36), (30, 9, 36), (31, 35, 9), (31, 28, 35), (28, 8, 35), (29, 34, 8), (29, 26, 34), (26, 7, 34), (27, 33, 7), (27, 24, 33), (24, 6, 33), (25, 32, 6), (25, 22, 32), (22, 10, 32), (30, 31, 9), (30, 21, 31), (21, 4, 31), (28, 29, 8), (28, 20, 29), (20, 3, 29), (26, 27, 7), (26, 18, 27), (18, 2, 27), (24, 25, 6), (24, 14, 25), (14, 1, 25), (22, 23, 10), (22, 15, 23), (15, 5, 23), (16, 21, 5), (16, 19, 21), (19, 4, 21), (19, 20, 4), (19, 17, 20), (17, 3, 20), (17, 18, 3), (17, 12, 18), (12, 2, 18), (15, 16, 5), (15, 13, 16), (13, 0, 16), (12, 14, 2), (12, 13, 14), (13, 1, 14)])
me_icosphere_005.polygons.foreach_set('use_smooth', [True] * 80)
me_icosphere_005.use_remesh_preserve_volume = False
me_icosphere_005.use_remesh_preserve_attributes = False
me_icosphere_005.use_mirror_vertex_groups = False
me_icosphere_005.update()
me_icosphere_004 = bpy.data.meshes.new('Icosphere.004')
me_icosphere_004.from_pydata([(-2.194e-08, -3.227e-09, -3.276), (2.371, -1.722, -1.465), (-0.9055, -2.787, -1.465), (-2.93, -3.227e-09, -1.465), (-0.9055, 2.787, -1.465), (2.371, 1.722, -1.465), (0.9055, -2.787, 1.465), (-2.371, -1.722, 1.465), (-2.371, 1.722, 1.465), (0.9055, 2.787, 1.465), (2.93, -3.227e-09, 1.465), (-2.194e-08, -3.227e-09, 3.276), (-0.7627, -2.348, -2.154), (-0.5322, -1.638, -2.787), (-0.2542, -0.7825, -3.171), (0.6656, -0.4836, -3.171), (1.393, -1.012, -2.787), (1.997, -1.451, -2.154), (1.743, -2.233, -1.646), (0.8612, -2.65, -1.722), (-0.0971, -2.831, -1.646), (2.663, 0.9672, -1.646), (2.787, -6.539e-08, -1.722), (2.663, -0.9672, -1.646), (0.6656, 0.4836, -3.171), (1.393, 1.012, -2.787), (1.997, 1.451, -2.154), (-2.468, -3.806e-09, -2.154), (-1.722, -4.052e-09, -2.787), (-0.8228, -3.806e-09, -3.171), (-1.586, -2.348, -1.646), (-2.255, -1.638, -1.722), (-2.723, -0.7825, -1.646), (-0.7627, 2.348, -2.154), (-0.5322, 1.638, -2.787), (-0.2542, 0.7825, -3.171), (-2.723, 0.7825, -1.646), (-2.255, 1.638, -1.722), (-1.586, 2.348, -1.646), (-0.0971, 2.831, -1.646), (0.8612, 2.65, -1.722), (1.743, 2.233, -1.646), (3.134, -0.4836, 0.8228), (3.116, -1.012, 2.404e-09), (2.82, -1.451, -0.8228), (2.82, 1.451, -0.8228), (3.116, 1.012, 2.404e-09), (3.134, 0.4836, 0.8228), (0.5085, -3.13, 0.8228), (-2.569e-08, -3.276, 2.404e-09), (-0.5085, -3.13, -0.8228), (2.251, -2.233, -0.8228), (1.926, -2.65, 2.404e-09), (1.428, -2.831, 0.8228), (-2.82, -1.451, 0.8228), (-3.116, -1.012, 2.404e-09), (-3.134, -0.4836, -0.8228), (-1.428, -2.831, -0.8228), (-1.926, -2.65, 2.404e-09), (-2.251, -2.233, 0.8228), (-2.251, 2.233, 0.8228), (-1.926, 2.65, 2.404e-09), (-1.428, 2.831, -0.8228), (-3.134, 0.4836, -0.8228), (-3.116, 1.012, 2.404e-09), (-2.82, 1.451, 0.8228), (1.428, 2.831, 0.8228), (1.926, 2.65, 2.404e-09), (2.251, 2.233, -0.8228), (-0.5085, 3.13, -0.8228), (-2.569e-08, 3.276, 2.404e-09), (0.5085, 3.13, 0.8228), (2.723, -0.7825, 1.646), (2.255, -1.638, 1.722), (1.586, -2.348, 1.646), (0.0971, -2.831, 1.646), (-0.8612, -2.65, 1.722), (-1.743, -2.233, 1.646), (-2.663, -0.9672, 1.646), (-2.787, 5.529e-08, 1.722), (-2.663, 0.9672, 1.646), (-1.743, 2.233, 1.646), (-0.8612, 2.65, 1.722), (0.0971, 2.831, 1.646), (1.586, 2.348, 1.646), (2.255, 1.638, 1.722), (2.723, 0.7825, 1.646), (0.2542, -0.7825, 3.171), (0.5322, -1.638, 2.787), (0.7627, -2.348, 2.154), (2.468, -3.806e-09, 2.154), (1.722, -4.052e-09, 2.787), (0.8228, -3.806e-09, 3.171), (-0.6656, -0.4836, 3.171), (-1.393, -1.012, 2.787), (-1.997, -1.451, 2.154), (-0.6656, 0.4836, 3.171), (-1.393, 1.012, 2.787), (-1.997, 1.451, 2.154), (0.2542, 0.7825, 3.171), (0.5322, 1.638, 2.787), (0.7627, 2.348, 2.154), (1.185, 0.8612, 2.93), (2.091, 0.8612, 2.371), (1.465, 1.722, 2.371), (-0.4527, 1.393, 2.93), (-0.1729, 2.255, 2.371), (-1.185, 1.926, 2.371), (-1.465, -5.382e-09, 2.93), (-2.198, 0.5322, 2.371), (-2.198, -0.5322, 2.371), (-0.4527, -1.393, 2.93), (-1.185, -1.926, 2.371), (-0.1729, -2.255, 2.371), (1.185, -0.8612, 2.93), (1.465, -1.722, 2.371), (2.091, -0.8612, 2.371), (2.823, 1.393, 0.9055), (2.65, 1.926, -1.487e-09), (2.198, 2.255, 0.9055), (-0.4528, 3.116, 0.9055), (-1.012, 3.116, -1.487e-09), (-1.465, 2.787, 0.9055), (-3.103, 0.5322, 0.9055), (-3.276, -3.711e-08, -1.486e-09), (-3.103, -0.5322, 0.9055), (-1.465, -2.787, 0.9055), (-1.012, -3.116, -1.487e-09), (-0.4528, -3.116, 0.9055), (2.198, -2.255, 0.9055), (2.65, -1.926, -1.487e-09), (2.823, -1.393, 0.9055), (1.012, 3.116, -1.487e-09), (1.465, 2.787, -0.9055), (0.4528, 3.116, -0.9055), (-2.65, 1.926, -1.487e-09), (-2.198, 2.255, -0.9055), (-2.823, 1.393, -0.9055), (-2.65, -1.926, -1.487e-09), (-2.823, -1.393, -0.9055), (-2.198, -2.255, -0.9055), (1.012, -3.116, -1.487e-09), (0.4528, -3.116, -0.9055), (1.465, -2.787, -0.9055), (3.276, -5.382e-09, -1.486e-09), (3.103, -0.5322, -0.9055), (3.103, 0.5322, -0.9055), (1.185, 1.926, -2.371), (0.4527, 1.393, -2.93), (0.1729, 2.255, -2.371), (-1.465, 1.722, -2.371), (-1.185, 0.8612, -2.93), (-2.091, 0.8612, -2.371), (-2.091, -0.8612, -2.371), (-1.185, -0.8612, -2.93), (-1.465, -1.722, -2.371), (2.198, 0.5322, -2.371), (2.198, -0.5322, -2.371), (1.465, -5.382e-09, -2.93), (0.1729, -2.255, -2.371), (0.4527, -1.393, -2.93), (1.185, -1.926, -2.371)], [], [(0, 15, 14), (1, 17, 23), (0, 14, 29), (0, 29, 35), (0, 35, 24), (1, 23, 44), (2, 20, 50), (3, 32, 56), (4, 38, 62), (5, 41, 68), (1, 44, 51), (2, 50, 57), (3, 56, 63), (4, 62, 69), (5, 68, 45), (6, 74, 89), (7, 77, 95), (8, 80, 98), (9, 83, 101), (10, 86, 90), (92, 99, 11), (91, 102, 92), (90, 103, 91), (92, 102, 99), (102, 100, 99), (91, 103, 102), (103, 104, 102), (102, 104, 100), (104, 101, 100), (90, 86, 103), (86, 85, 103), (103, 85, 104), (85, 84, 104), (104, 84, 101), (84, 9, 101), (99, 96, 11), (100, 105, 99), (101, 106, 100), (99, 105, 96), (105, 97, 96), (100, 106, 105), (106, 107, 105), (105, 107, 97), (107, 98, 97), (101, 83, 106), (83, 82, 106), (106, 82, 107), (82, 81, 107), (107, 81, 98), (81, 8, 98), (96, 93, 11), (97, 108, 96), (98, 109, 97), (96, 108, 93), (108, 94, 93), (97, 109, 108), (109, 110, 108), (108, 110, 94), (110, 95, 94), (98, 80, 109), (80, 79, 109), (109, 79, 110), (79, 78, 110), (110, 78, 95), (78, 7, 95), (93, 87, 11), (94, 111, 93), (95, 112, 94), (93, 111, 87), (111, 88, 87), (94, 112, 111), (112, 113, 111), (111, 113, 88), (113, 89, 88), (95, 77, 112), (77, 76, 112), (112, 76, 113), (76, 75, 113), (113, 75, 89), (75, 6, 89), (87, 92, 11), (88, 114, 87), (89, 115, 88), (87, 114, 92), (114, 91, 92), (88, 115, 114), (115, 116, 114), (114, 116, 91), (116, 90, 91), (89, 74, 115), (74, 73, 115), (115, 73, 116), (73, 72, 116), (116, 72, 90), (72, 10, 90), (47, 86, 10), (46, 117, 47), (45, 118, 46), (47, 117, 86), (117, 85, 86), (46, 118, 117), (118, 119, 117), (117, 119, 85), (119, 84, 85), (45, 68, 118), (68, 67, 118), (118, 67, 119), (67, 66, 119), (119, 66, 84), (66, 9, 84), (71, 83, 9), (70, 120, 71), (69, 121, 70), (71, 120, 83), (120, 82, 83), (70, 121, 120), (121, 122, 120), (120, 122, 82), (122, 81, 82), (69, 62, 121), (62, 61, 121), (121, 61, 122), (61, 60, 122), (122, 60, 81), (60, 8, 81), (65, 80, 8), (64, 123, 65), (63, 124, 64), (65, 123, 80), (123, 79, 80), (64, 124, 123), (124, 125, 123), (123, 125, 79), (125, 78, 79), (63, 56, 124), (56, 55, 124), (124, 55, 125), (55, 54, 125), (125, 54, 78), (54, 7, 78), (59, 77, 7), (58, 126, 59), (57, 127, 58), (59, 126, 77), (126, 76, 77), (58, 127, 126), (127, 128, 126), (126, 128, 76), (128, 75, 76), (57, 50, 127), (50, 49, 127), (127, 49, 128), (49, 48, 128), (128, 48, 75), (48, 6, 75), (53, 74, 6), (52, 129, 53), (51, 130, 52), (53, 129, 74), (129, 73, 74), (52, 130, 129), (130, 131, 129), (129, 131, 73), (131, 72, 73), (51, 44, 130), (44, 43, 130), (130, 43, 131), (43, 42, 131), (131, 42, 72), (42, 10, 72), (66, 71, 9), (67, 132, 66), (68, 133, 67), (66, 132, 71), (132, 70, 71), (67, 133, 132), (133, 134, 132), (132, 134, 70), (134, 69, 70), (68, 41, 133), (41, 40, 133), (133, 40, 134), (40, 39, 134), (134, 39, 69), (39, 4, 69), (60, 65, 8), (61, 135, 60), (62, 136, 61), (60, 135, 65), (135, 64, 65), (61, 136, 135), (136, 137, 135), (135, 137, 64), (137, 63, 64), (62, 38, 136), (38, 37, 136), (136, 37, 137), (37, 36, 137), (137, 36, 63), (36, 3, 63), (54, 59, 7), (55, 138, 54), (56, 139, 55), (54, 138, 59), (138, 58, 59), (55, 139, 138), (139, 140, 138), (138, 140, 58), (140, 57, 58), (56, 32, 139), (32, 31, 139), (139, 31, 140), (31, 30, 140), (140, 30, 57), (30, 2, 57), (48, 53, 6), (49, 141, 48), (50, 142, 49), (48, 141, 53), (141, 52, 53), (49, 142, 141), (142, 143, 141), (141, 143, 52), (143, 51, 52), (50, 20, 142), (20, 19, 142), (142, 19, 143), (19, 18, 143), (143, 18, 51), (18, 1, 51), (42, 47, 10), (43, 144, 42), (44, 145, 43), (42, 144, 47), (144, 46, 47), (43, 145, 144), (145, 146, 144), (144, 146, 46), (146, 45, 46), (44, 23, 145), (23, 22, 145), (145, 22, 146), (22, 21, 146), (146, 21, 45), (21, 5, 45), (26, 41, 5), (25, 147, 26), (24, 148, 25), (26, 147, 41), (147, 40, 41), (25, 148, 147), (148, 149, 147), (147, 149, 40), (149, 39, 40), (24, 35, 148), (35, 34, 148), (148, 34, 149), (34, 33, 149), (149, 33, 39), (33, 4, 39), (33, 38, 4), (34, 150, 33), (35, 151, 34), (33, 150, 38), (150, 37, 38), (34, 151, 150), (151, 152, 150), (150, 152, 37), (152, 36, 37), (35, 29, 151), (29, 28, 151), (151, 28, 152), (28, 27, 152), (152, 27, 36), (27, 3, 36), (27, 32, 3), (28, 153, 27), (29, 154, 28), (27, 153, 32), (153, 31, 32), (28, 154, 153), (154, 155, 153), (153, 155, 31), (155, 30, 31), (29, 14, 154), (14, 13, 154), (154, 13, 155), (13, 12, 155), (155, 12, 30), (12, 2, 30), (21, 26, 5), (22, 156, 21), (23, 157, 22), (21, 156, 26), (156, 25, 26), (22, 157, 156), (157, 158, 156), (156, 158, 25), (158, 24, 25), (23, 17, 157), (17, 16, 157), (157, 16, 158), (16, 15, 158), (158, 15, 24), (15, 0, 24), (12, 20, 2), (13, 159, 12), (14, 160, 13), (12, 159, 20), (159, 19, 20), (13, 160, 159), (160, 161, 159), (159, 161, 19), (161, 18, 19), (14, 15, 160), (15, 16, 160), (160, 16, 161), (16, 17, 161), (161, 17, 18), (17, 1, 18)])
me_icosphere_004.polygons.foreach_set('use_smooth', [True] * 320)
me_icosphere_004.use_remesh_preserve_volume = False
me_icosphere_004.use_remesh_preserve_attributes = False
me_icosphere_004.use_mirror_vertex_groups = False
me_icosphere_004.update()
me_icosphere = bpy.data.meshes.new('Icosphere')
me_icosphere.from_pydata([(8.068e-12, 2.456e-10, -0.9511), (0.6882, -0.5, -0.4253), (-0.2629, -0.809, -0.4253), (-0.8507, 2.456e-10, -0.4253), (-0.2629, 0.809, -0.4253), (0.6882, 0.5, -0.4253), (0.2629, -0.809, 0.4253), (-0.6882, -0.5, 0.4253), (-0.6882, 0.5, 0.4253), (0.2629, 0.809, 0.4253), (0.8507, 2.456e-10, 0.4253), (8.068e-12, 2.456e-10, 0.9511)], [], [(0, 1, 2), (1, 0, 5), (0, 2, 3), (0, 3, 4), (0, 4, 5), (1, 5, 10), (2, 1, 6), (3, 2, 7), (4, 3, 8), (5, 4, 9), (1, 10, 6), (2, 6, 7), (3, 7, 8), (4, 8, 9), (5, 9, 10), (6, 10, 11), (7, 6, 11), (8, 7, 11), (9, 8, 11), (10, 9, 11)])
me_icosphere.polygons.foreach_set('use_smooth', [True] * 20)
me_icosphere.use_remesh_preserve_volume = False
me_icosphere.use_remesh_preserve_attributes = False
me_icosphere.use_mirror_vertex_groups = False
me_icosphere.update()

# ---- objects
ob_6 = bpy.data.objects.new('6', me_icosphere_009)
ob_5 = bpy.data.objects.new('5', me_icosphere_008)
ob_4 = bpy.data.objects.new('4', me_icosphere_007)
ob_2 = bpy.data.objects.new('2', me_icosphere_006)
ob_1 = bpy.data.objects.new('1', me_icosphere_005)
ob_3 = bpy.data.objects.new('3', me_icosphere_004)
ob_0 = bpy.data.objects.new('0', me_icosphere)

# ---- transforms, parenting, visibility, modifiers, constraints
ob_6.location = (0.0, 0.0, 0.0)
ob_6.lineart.crease_threshold = 0.0
ob_5.location = (0.0, 0.0, 0.0)
ob_5.lineart.crease_threshold = 0.0
ob_4.location = (0.0, 0.0, 0.0)
ob_4.lineart.crease_threshold = 0.0
ob_2.location = (0.0, 0.0, 0.0)
ob_2.lineart.crease_threshold = 0.0
ob_1.location = (0.0, 0.0, 0.0)
ob_1.lineart.crease_threshold = 0.0
ob_3.location = (0.0, 0.0, 0.0)
ob_3.lineart.crease_threshold = 0.0
ob_0.location = (0.0, 0.0, 0.0)
ob_0.lineart.crease_threshold = 0.0

# ---- collection membership
col_collection_1.objects.link(ob_6)
col_collection_1.objects.link(ob_5)
col_collection_1.objects.link(ob_4)
col_collection_1.objects.link(ob_2)
col_collection_1.objects.link(ob_1)
col_collection_1.objects.link(ob_3)
col_collection_1.objects.link(ob_0)

# ---- scene / render settings (as saved in the file)
scene.frame_start = 1; scene.frame_end = 250; scene.frame_set(1)
scene.render.engine = 'BLENDER_EEVEE_NEXT'
scene.render.resolution_percentage = 50
scene.render.dither_intensity = 0.0
scene.cycles.use_denoising = False
scene.cycles.samples = 128
scene.cycles.sampling_pattern = 'TABULATED_SOBOL'
scene.cycles.light_sampling_threshold = 0.0
scene.cycles.use_adaptive_sampling = False
scene.cycles.use_light_tree = False
scene.cycles.blur_glossy = 0.0
scene.cycles.sample_clamp_indirect = 0.0
scene.view_settings.view_transform = 'Standard'
bpy.context.view_layer.update()

# ---- added for rendering (the .blend has no active camera and no usable light): camera, sun
cam_auto = bpy.data.cameras.new('AutoCamera')
cam_auto.lens = 50.0
cam_auto.sensor_width = 36.0
cam_auto.clip_end = 1000.0
ob_auto_camera = bpy.data.objects.new('AutoCamera', cam_auto)
scene.collection.objects.link(ob_auto_camera)
ob_auto_camera.location = (18.1666, -21.7999, 14.5333)
ob_auto_camera.rotation_euler = (1.09748, -7.21219e-08, 0.694738)
scene.camera = ob_auto_camera
light_auto_sun = bpy.data.lights.new('AutoSun', 'SUN')
light_auto_sun.energy = 3.0
light_auto_sun.angle = 0.0523599
ob_auto_sun = bpy.data.objects.new('AutoSun', light_auto_sun)
scene.collection.objects.link(ob_auto_sun)
ob_auto_sun.rotation_euler = (0.872665, 0.174533, 0.523599)
bpy.context.view_layer.update()
